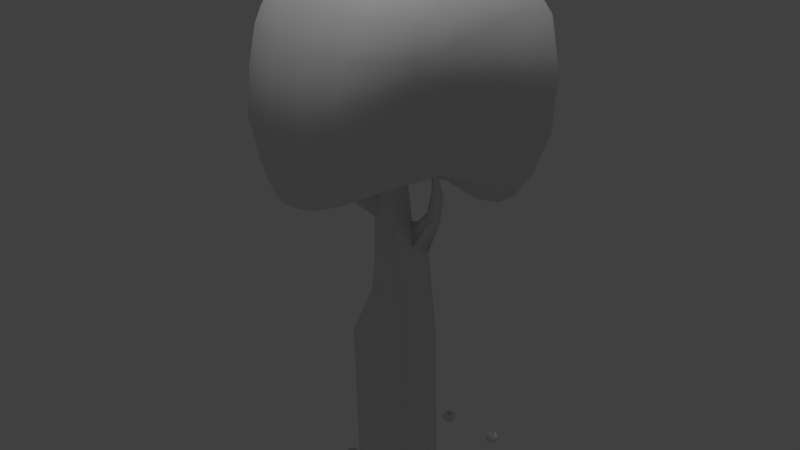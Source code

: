 # Source: AppleTrees.blend  (saved by Blender 2.77.0; exported with 4.5.12 LTS)
import bpy
from mathutils import Matrix  # noqa: F401  (used for matrix-valued properties, if any)

bpy.ops.wm.read_factory_settings(use_empty=True)
scene = bpy.context.scene
scene.name = 'Scene'

# ---- collections
col_collection_1 = bpy.data.collections.new('Collection 1'); scene.collection.children.link(col_collection_1)

# ---- world
world_world = bpy.data.worlds.new('World'); scene.world = world_world
world_world.color = (0.05088, 0.05088, 0.05088)
world_world.use_sun_shadow = False
world_world.sun_shadow_jitter_overblur = 0.0
world_world.cycles.sampling_method = 'NONE'
world_world.cycles.sample_map_resolution = 256

# ---- lights
light_hemi = bpy.data.lights.new('Hemi', 'SUN')
light_hemi.transmission_factor = 0.0
light_hemi.angle = 0.1993
light_hemi.energy = 1.0
light_hemi.shadow_buffer_clip_start = 0.5
light_hemi.shadow_soft_size = 0.1
light_hemi.shadow_cascade_max_distance = 1000.0
light_hemi.cycles.use_multiple_importance_sampling = False

# ---- meshes
me_appletree_004 = bpy.data.meshes.new('AppleTree.004')
me_appletree_004.from_pydata([(-1.043, 0.7785, 3.64), (-0.5615, 0.7716, 3.653), (-0.8215, 0.771, 3.713), (-0.5907, 1.022, 3.448), (-0.832, 0.9977, 3.509), (-0.7815, 0.4705, 3.809), (-0.5125, 0.4678, 3.754), (-0.7776, 0.1527, 3.831), (-1.033, 0.1476, 3.72), (-0.7936, -0.3991, 3.663), (-0.511, -0.1018, 3.763), (-0.7799, -0.1074, 3.786), (-0.1556, -0.6694, 3.42), (-0.5383, -0.3996, 3.662), (-0.504, 0.1548, 3.788), (-0.1218, -0.0968, 3.674), (-0.1358, -0.3956, 3.616), (0.2342, -0.09505, 3.673), (0.6321, -0.4263, 3.698), (0.2251, 0.1707, 3.676), (0.1987, -0.6653, 3.399), (0.2321, -0.3994, 3.597), (0.8991, -0.4301, 3.627), (0.7847, -0.6379, 3.467), (0.6537, -0.0996, 3.839), (0.1463, 1.029, 3.314), (-0.1816, 0.7687, 3.528), (-0.1418, 0.4661, 3.622), (0.5343, 1.048, 3.408), (0.1731, 0.7851, 3.508), (0.2032, 0.4893, 3.624), (-0.1249, 0.1569, 3.669), (0.6519, 0.2068, 3.872), (0.6227, 0.5581, 3.807), (0.9509, 0.5841, 3.747), (0.5794, 0.8471, 3.636), (-0.9839, 0.6205, 1.544), (-1.057, 0.7909, 1.663), (-0.7461, 0.6424, 1.536), (-0.924, 0.8315, 1.655), (-0.999, 0.3582, 1.441), (-0.2889, 0.9471, 1.524), (-0.3346, 0.6869, 1.491), (-0.3611, -0.157, 1.545), (-0.99, 0.07036, 1.346), (0.06002, 0.6976, 1.449), (0.09183, 0.9495, 1.455), (0.501, 0.6836, 1.356), (-0.3832, 0.3788, 1.595), (0.725, 0.8363, 1.373), (0.7815, 0.664, 1.406), (0.3634, -0.1232, 1.834), (0.645, -0.1053, 1.926), (0.3635, -0.374, 1.803), (0.3474, -0.5987, 1.838), (-0.2916, -0.4274, 1.434), (0.03196, -0.4067, 1.617), (0.05725, -0.6529, 1.665), (-0.9454, -0.1637, 1.277), (-0.7583, 0.06577, 1.419), (-0.7167, -0.1672, 1.344), (-0.8696, -0.4279, 1.244), (-0.2476, -0.6798, 1.515), (-0.5887, -0.6808, 1.415), (-0.644, -0.4349, 1.276), (-0.9903, 0.9635, 3.512), (-0.6822, 1.37, 2.746), (-0.9168, 1.177, 3.181), (-0.6519, 1.243, 3.123), (-0.2386, 1.43, 2.688), (-0.9778, 1.238, 2.313), (-0.9589, 1.261, 2.779), (-0.2063, 1.029, 3.344), (0.1557, 1.252, 3.007), (0.5857, 1.207, 3.072), (-0.2279, 1.27, 3.038), (0.8783, 1.103, 3.131), (0.9542, 1.111, 2.694), (0.624, 1.279, 2.659), (0.1668, 1.411, 2.177), (-0.2446, 1.445, 2.226), (0.1613, 1.396, 2.654), (0.6385, 1.264, 2.118), (0.5847, 1.151, 1.693), (0.537, 1.037, 1.456), (0.7979, 0.8977, 1.477), (0.12, 1.132, 1.561), (0.5022, 0.9007, 1.346), (-0.2625, 1.142, 1.631), (-0.2492, 1.305, 1.845), (0.1437, 1.281, 1.783), (-0.6983, 1.363, 2.292), (-0.6795, 1.222, 1.938), (-0.6953, 0.884, 1.628), (-1.141, 0.9642, 1.951), (-0.9395, 1.111, 1.962), (-0.9192, 0.9788, 1.771), (-0.6762, 1.066, 1.743), (-1.094, 0.8673, 1.759), (1.096, 0.9159, 3.264), (0.7653, 1.021, 3.415), (0.8699, 0.8672, 3.578), (1.365, 0.5578, 2.895), (1.22, 0.8854, 2.773), (1.23, 0.602, 3.415), (1.267, 0.2213, 3.473), (1.297, 0.1682, 2.447), (1.315, 0.5032, 2.345), (0.9678, 1.071, 2.132), (0.9865, 0.2221, 3.81), (0.9688, -0.09818, 3.772), (1.285, -0.1087, 2.971), (1.217, -0.116, 3.444), (1.075, -0.4714, 3.325), (1.086, -0.446, 2.923), (1.376, 0.1976, 2.957), (1.195, -0.107, 2.509), (1.001, -0.4186, 2.512), (1.106, 0.1475, 2.105), (0.8597, -0.3747, 2.2), (1.017, -0.0986, 2.188), (0.5827, -0.5746, 2.013), (0.7324, -0.3502, 2.035), (0.5199, -0.5333, 1.936), (0.8437, -0.09949, 2.025), (0.5906, -0.3423, 1.927), (0.6954, 0.1181, 1.838), (0.9152, 0.1306, 1.934), (1.135, 0.4545, 1.973), (0.8802, 0.9757, 1.709), (1.217, 0.8266, 2.184), (1.085, 0.748, 1.759), (0.9505, 0.4222, 1.783), (0.9477, 0.6931, 1.528), (0.5888, -0.8183, 3.149), (0.5709, -0.674, 3.472), (0.1901, -0.8511, 3.087), (0.8343, -0.7041, 2.847), (0.8586, -0.7124, 3.198), (-0.182, -0.8693, 3.102), (-0.2142, -0.9727, 2.742), (0.5496, -0.8521, 2.797), (0.1523, -0.9359, 2.744), (-0.6185, -0.9555, 2.739), (-0.5452, -0.6671, 3.444), (-0.7755, -0.6469, 3.451), (-0.8354, -0.8074, 3.127), (-1.015, -0.7053, 3.149), (-1.076, -0.7484, 2.752), (-0.8703, -0.8824, 2.74), (-0.5896, -0.8577, 3.115), (-0.6315, -0.9914, 2.269), (-1.041, -0.7207, 1.839), (-0.8433, -0.8449, 1.857), (-0.6029, -0.9099, 1.868), (-0.8892, -0.9158, 2.263), (-0.9806, -0.6702, 1.569), (-0.9333, -0.6215, 1.411), (-0.8002, -0.6576, 1.394), (-0.8078, -0.7675, 1.587), (-0.5837, -0.815, 1.604), (-0.2306, -0.8225, 1.662), (-0.2276, -0.9229, 1.9), (0.4996, -0.8494, 2.403), (0.7657, -0.682, 2.467), (0.4311, -0.776, 2.086), (0.6637, -0.6208, 2.167), (0.1025, -0.8812, 1.973), (0.1285, -0.9616, 2.324), (-0.2286, -1.007, 2.287), (0.08138, -0.7875, 1.774), (0.3799, -0.7033, 1.92), (-0.9176, -0.6156, 3.43), (-0.9908, -0.4074, 3.564), (-1.019, -0.1183, 3.672), (-1.181, -0.4618, 3.237), (-1.293, -0.4834, 2.785), (-1.308, 0.1406, 3.36), (-1.271, -0.1457, 3.319), (-1.437, -0.1542, 2.822), (-1.543, 0.1231, 2.246), (-1.491, -0.1684, 2.238), (-1.334, -0.5039, 2.236), (-1.104, -0.7759, 2.256), (-1.035, 0.4739, 3.709), (-1.305, 0.4907, 3.355), (-1.263, 0.8339, 3.31), (-1.112, 1.062, 3.225), (-1.178, 1.1, 2.803), (-1.199, 1.069, 2.313), (-1.381, 0.8458, 2.834), (-1.473, 0.4896, 2.844), (-1.49, 0.1359, 2.842), (-1.424, 0.4362, 1.84), (-1.52, 0.4722, 2.264), (-1.412, 0.8162, 2.293), (-1.315, 0.4023, 1.597), (-1.332, 0.7389, 1.898), (-1.249, 0.6712, 1.685), (-1.144, 0.6244, 1.575), (-1.176, 0.374, 1.468), (-1.442, 0.1129, 1.799), (-1.174, 0.08313, 1.38), (-1.25, -0.4668, 1.786), (-1.392, -0.1572, 1.784), (-1.324, 0.09867, 1.53), (-1.275, -0.1543, 1.498), (-1.128, -0.157, 1.329), (-1.036, -0.4221, 1.311), (-1.154, -0.4388, 1.492), (-0.02168, -0.1416, 1.711), (-0.01048, 0.393, 1.649), (-0.7667, 0.3575, 1.494), (0.4277, 0.4023, 1.626), (0.7359, 0.404, 1.68), (0.4816, -0.03165, -0.002706), (-0.2654, 0.2963, -0.002707), (0.2024, 0.06505, 0.9575), (-0.1272, 0.2494, 1.42), (-0.2209, 0.3191, 0.6789), (-0.2364, 0.3213, 0.3817), (-0.1736, -0.01301, 1.52), (-0.3485, -0.06342, 1.538), (-0.07613, -0.08698, 1.317), (-0.4198, 0.06474, 1.471), (-0.4973, -0.09806, 1.35), (-0.4151, -0.1556, 1.389), (-0.5173, 0.009752, 1.572), (-0.02298, 0.3606, 0.7366), (0.246, 0.3084, 0.5167), (0.1277, 0.1283, 1.205), (0.4452, 0.01573, 1.335), (0.2227, 0.2947, 0.8283), (0.4129, 0.201, 1.327), (0.529, -0.06235, 1.722), (0.4671, 0.1492, 1.274), (0.5687, -0.008833, 1.749), (-0.0121, -0.148, 0.514), (0.1134, -0.07633, 0.9449), (-0.2325, 0.001543, 0.7298), (0.3773, -0.3035, -0.002706), (0.2002, -0.1137, 0.5801), (0.2973, 0.06866, 0.5672), (-0.01737, 0.3623, -0.002707), (-0.0332, 0.3812, 0.4316), (-0.2748, -0.2836, -0.002706), (-0.2782, 0.1654, 0.367), (-0.2027, -0.07076, 0.4189), (-0.05903, -0.08568, 0.8267), (-0.07428, 0.1276, 1.92), (0.03675, 0.1447, 1.927), (0.000351, 0.2497, 1.463), (0.2035, 0.1301, 1.215), (0.3691, 0.07558, 1.387), (0.1908, 0.3183, 1.137), (0.5559, -0.06948, 2.055), (0.66, -0.05108, 1.676), (0.5105, -0.0508, 2.081), (0.5988, -0.1059, 1.666), (-0.4363, -0.1221, 1.596), (-0.5676, -0.03037, 1.739), (-0.512, -0.2361, 1.538), (-0.5081, -0.1198, 1.745), (-0.5641, -0.1942, 1.718), (-0.6136, -0.1173, 1.728), (-0.5958, -0.1131, 1.534), (-0.01276, 0.3401, 1.002), (-0.2954, 0.1961, 0.6839), (-0.2053, 0.317, 1.015), (-0.2262, 0.005816, 1.189), (-0.2315, 0.1864, 1.373), (-0.2707, 0.1923, 1.075), (-0.1252, 0.0246, 1.904), (-0.07946, -0.04791, 1.888), (0.09504, -0.002103, 1.915), (0.008319, -0.04256, 1.9), (0.09336, -0.05183, 1.267), (0.08986, 0.1194, 1.487), (0.0607, -0.4104, -0.002706), (0.3592, 0.253, -0.002707), (-0.3417, 0.001203, -1.627), (-0.3861, 0.001523, -0.002707), (-0.221, 0.296, -1.627), (0.4217, -0.3038, -1.627), (0.1051, -0.4107, -1.627), (0.4036, 0.2526, -1.627), (0.5259, -0.03197, -1.627), (0.027, 0.362, -1.627), (-0.2304, -0.2839, -1.627)], [], [(31, 19, 30, 27), (86, 84, 87, 46), (28, 25, 29, 35), (215, 240, 283, 286), (274, 275, 223, 276), (151, 155, 153, 154), (225, 224, 270, 269), (78, 81, 73, 74), (92, 91, 80, 89), (190, 186, 187, 188), (4, 2, 1, 3), (111, 114, 117, 116), (79, 81, 78, 82), (252, 217, 231, 253), (194, 180, 192, 191), (64, 60, 43, 55), (124, 120, 119, 122), (88, 97, 92, 89), (224, 222, 221, 270), (260, 262, 259, 227), (209, 208, 157, 156), (2, 0, 184, 5), (103, 77, 76, 99), (137, 138, 134, 141), (61, 58, 60, 64), (241, 240, 215, 242), (189, 70, 95, 94), (258, 234, 253, 231), (35, 101, 100, 28), (40, 44, 202, 200), (248, 238, 276, 223), (182, 203, 152, 183), (49, 50, 47, 87), (110, 112, 105, 109), (103, 99, 104, 102), (104, 99, 101, 34), (265, 227, 224, 225), (188, 187, 67, 71), (236, 256, 235, 233), (12, 16, 13, 144), (7, 11, 10, 14), (191, 190, 195, 194), (248, 239, 247, 237), (152, 156, 159, 153), (42, 48, 212), (212, 38, 42), (212, 43, 60), (60, 59, 212), (56, 53, 54, 57), (259, 261, 226, 222), (256, 258, 231, 235), (191, 185, 186, 190), (264, 260, 227, 265), (110, 22, 113, 112), (94, 95, 96, 98), (274, 277, 251, 250), (226, 225, 269, 223), (218, 251, 266, 268), (126, 52, 51), (205, 196, 200, 202), (47, 45, 46, 87), (178, 175, 173, 174), (31, 14, 10, 15), (212, 59, 44, 40), (211, 48, 42, 45), (16, 12, 20, 21), (172, 147, 146, 145), (213, 214, 126, 51), (165, 171, 121, 166), (209, 203, 204, 206), (8, 7, 5, 184), (72, 25, 73, 75), (133, 132, 214, 50), (31, 27, 6, 14), (70, 71, 66, 91), (239, 267, 246, 247), (142, 136, 139, 140), (243, 279, 285, 287), (203, 209, 156, 152), (241, 237, 278, 240), (86, 46, 41, 88), (196, 193, 197, 198), (206, 205, 202, 207), (56, 57, 62, 55), (26, 27, 30, 29), (222, 226, 223, 221), (216, 243, 287, 282), (108, 130, 131, 129), (159, 158, 63, 160), (229, 279, 243, 244), (192, 177, 185, 191), (34, 109, 105, 104), (115, 105, 112, 111), (212, 40, 36, 38), (201, 193, 196, 205), (66, 68, 75, 69), (169, 162, 167, 168), (103, 102, 107, 130), (235, 231, 217, 232), (220, 244, 243, 216), (90, 79, 82, 83), (108, 129, 83, 82), (237, 247, 245, 278), (246, 220, 216, 281), (233, 235, 232, 254), (189, 188, 71, 70), (0, 2, 4, 65), (26, 29, 25, 72), (53, 56, 210, 51), (211, 213, 51, 210), (262, 263, 261, 259), (32, 24, 110, 109), (114, 113, 138, 137), (174, 8, 177, 178), (153, 159, 160, 154), (116, 106, 115, 111), (208, 207, 58, 61), (277, 230, 266, 251), (263, 264, 265, 261), (83, 129, 85, 84), (65, 4, 67, 187), (176, 175, 178, 179), (124, 122, 125, 52), (81, 69, 75, 73), (39, 93, 38, 36), (107, 106, 118, 128), (35, 29, 30, 33), (180, 194, 193, 201), (267, 219, 220, 246), (135, 18, 21, 20), (217, 230, 276, 238), (129, 131, 133, 85), (53, 125, 123, 54), (135, 134, 138, 23), (172, 173, 175, 147), (184, 185, 177, 8), (162, 161, 170, 167), (84, 85, 49, 87), (128, 132, 133), (133, 131, 128), (245, 281, 280, 288), (196, 198, 199, 200), (176, 148, 147, 175), (162, 169, 151, 154), (97, 88, 41, 93), (238, 248, 237, 241), (164, 166, 119, 117), (268, 219, 267, 271), (171, 170, 57, 54), (95, 92, 97, 96), (171, 54, 123, 121), (247, 246, 281, 245), (61, 158, 157, 208), (121, 123, 125, 122), (204, 201, 205, 206), (172, 145, 9, 173), (166, 121, 122, 119), (213, 47, 50, 214), (197, 193, 194, 195), (13, 10, 11, 9), (124, 52, 126, 127), (33, 32, 109, 34), (251, 218, 249, 250), (41, 46, 45, 42), (62, 161, 160, 63), (28, 100, 76, 74), (195, 189, 94, 197), (24, 17, 21, 18), (15, 17, 19, 31), (115, 102, 104, 105), (74, 73, 25, 28), (163, 141, 142, 168), (120, 116, 117, 119), (24, 32, 19, 17), (189, 195, 190, 188), (9, 11, 174, 173), (198, 98, 37, 199), (59, 60, 58, 44), (117, 114, 137, 164), (261, 265, 225, 226), (218, 270, 272, 249), (125, 53, 51, 52), (26, 1, 6, 27), (209, 206, 207, 208), (182, 183, 148, 176), (232, 228, 266, 254), (148, 149, 146, 147), (219, 228, 244, 220), (145, 144, 13, 9), (169, 140, 143, 151), (80, 69, 81, 79), (71, 67, 68, 66), (18, 135, 23, 22), (108, 82, 78, 77), (26, 72, 3, 1), (56, 55, 43, 210), (141, 134, 136, 142), (181, 180, 201, 204), (63, 64, 55, 62), (217, 238, 241, 242), (23, 138, 113, 22), (213, 211, 45, 47), (184, 0, 186, 185), (183, 155, 149, 148), (96, 97, 93, 39), (176, 179, 181, 182), (248, 223, 269, 239), (227, 259, 222, 224), (1, 2, 5, 6), (77, 78, 74, 76), (279, 215, 286, 285), (240, 278, 284, 283), (116, 120, 118, 106), (120, 124, 127, 118), (12, 139, 136, 20), (210, 43, 211), (212, 48, 211), (211, 43, 212), (183, 152, 153, 155), (106, 107, 102, 115), (98, 96, 39, 37), (234, 236, 233, 253), (24, 18, 22, 110), (91, 66, 69, 80), (100, 101, 99, 76), (223, 275, 273), (273, 221, 223), (242, 215, 279, 229), (70, 91, 92, 95), (40, 200, 199, 36), (7, 14, 6, 5), (140, 139, 150, 143), (85, 133, 50, 49), (164, 137, 141, 163), (128, 131, 130, 107), (8, 174, 11, 7), (42, 38, 93, 41), (3, 68, 67, 4), (230, 252, 254), (254, 266, 230), (232, 229, 244, 228), (64, 63, 158, 61), (239, 269, 271, 267), (101, 35, 33, 34), (15, 10, 13, 16), (111, 112, 113, 114), (143, 150, 146, 149), (86, 90, 83, 84), (203, 182, 181, 204), (128, 118, 127, 132), (278, 245, 288, 284), (12, 144, 150, 139), (165, 163, 168, 167), (21, 17, 15, 16), (127, 126, 214, 132), (228, 219, 268, 266), (130, 108, 77, 103), (252, 253, 233), (233, 254, 252), (256, 236, 257), (257, 255, 256), (258, 256, 255), (255, 257, 258), (234, 258, 257), (236, 234, 257), (162, 154, 160, 161), (281, 216, 282, 280), (151, 143, 149, 155), (192, 179, 178, 177), (33, 30, 19, 32), (90, 86, 88, 89), (232, 217, 242, 229), (161, 62, 57, 170), (145, 146, 150, 144), (270, 218, 268), (268, 271, 270), (269, 270, 271), (163, 165, 166, 164), (168, 142, 140, 169), (272, 270, 221), (221, 273, 272), (68, 3, 72, 75), (276, 230, 277), (277, 274, 276), (217, 252, 230), (171, 165, 167, 170), (180, 181, 179, 192), (135, 20, 136, 134), (37, 39, 36, 199), (65, 187, 186, 0), (197, 94, 98, 198), (79, 90, 89, 80), (44, 58, 207, 202), (159, 156, 157, 158)])
me_appletree_004.polygons.foreach_set('use_smooth', [True] * 294)
_uv = me_appletree_004.uv_layers.new(name='UVLayer0')
_uv.uv.foreach_set('vector', [0.2164, 0.961, 0.161, 0.9563, 0.1701, 0.9101, 0.2172, 0.9145, 0.1929, 0.6714, 0.1671, 0.6675, 0.162, 0.6556, 0.1928, 0.6543, 0.144, 0.8331, 0.1851, 0.8345, 0.1785, 0.8695, 0.1273, 0.8637, 0.7896, 0.02101, 0.7569, 0.0183, 0.7569, 0.0183, 0.7896, 0.02101, 0.8421, 0.4849, 0.8208, 0.4825, 0.7298, 0.3467, 0.7655, 0.3444, 0.1708, 0.7315, 0.1464, 0.7312, 0.1482, 0.6931, 0.1713, 0.6941, 0.2482, 0.304, 0.2647, 0.3666, 0.2116, 0.3638, 0.179, 0.3005, 0.1501, 0.7603, 0.1905, 0.7626, 0.1878, 0.7964, 0.1473, 0.7975, 0.2616, 0.699, 0.2616, 0.7318, 0.2242, 0.7281, 0.2238, 0.6959, 0.3426, 0.7784, 0.331, 0.8254, 0.3072, 0.8124, 0.3112, 0.7743, 0.289, 0.8454, 0.2937, 0.8701, 0.2664, 0.8748, 0.2626, 0.8415, 0.3976, 0.8064, 0.3533, 0.7962, 0.352, 0.749, 0.3965, 0.7478, 0.1919, 0.724, 0.1905, 0.7626, 0.1501, 0.7603, 0.1546, 0.7163, 0.7931, 0.3118, 0.7642, 0.2442, 0.837, 0.3329, 0.8218, 0.3545, 0.3851, 0.7127, 0.4335, 0.7389, 0.4358, 0.7923, 0.3842, 0.7842, 0.1571, 0.6191, 0.1426, 0.5843, 0.2061, 0.5783, 0.2002, 0.6204, 0.3651, 0.6732, 0.3823, 0.7012, 0.3423, 0.7095, 0.3355, 0.6831, 0.2243, 0.6736, 0.2673, 0.6751, 0.2616, 0.699, 0.2238, 0.6959, 0.2647, 0.3666, 0.2585, 0.4049, 0.2275, 0.3992, 0.2116, 0.3638, 0.3137, 0.4048, 0.2977, 0.4288, 0.2759, 0.4127, 0.2944, 0.3867, 0.1034, 0.6462, 0.1185, 0.6273, 0.137, 0.6483, 0.1291, 0.6596, 0.2937, 0.8701, 0.3118, 0.8578, 0.3301, 0.8863, 0.3018, 0.9039, 0.08313, 0.761, 0.1174, 0.759, 0.1184, 0.7994, 0.09082, 0.8105, 0.3168, 0.7859, 0.3163, 0.8198, 0.2881, 0.8106, 0.2861, 0.7761, 0.1345, 0.6236, 0.1133, 0.6017, 0.1426, 0.5843, 0.1571, 0.6191, 0.731, 0.1423, 0.7569, 0.0183, 0.7896, 0.02101, 0.7623, 0.1403, 0.3131, 0.7292, 0.2879, 0.7316, 0.287, 0.6979, 0.3103, 0.6928, 0.8934, 0.3849, 0.8678, 0.3998, 0.8218, 0.3545, 0.837, 0.3329, 0.1273, 0.8637, 0.1044, 0.8459, 0.1217, 0.8289, 0.144, 0.8331, 0.308, 0.6259, 0.312, 0.5994, 0.3706, 0.6279, 0.3383, 0.6306, 0.6964, 0.2262, 0.7338, 0.2327, 0.7655, 0.3444, 0.7298, 0.3467, 0.08656, 0.727, 0.09429, 0.679, 0.1263, 0.6898, 0.1225, 0.7302, 0.1462, 0.6561, 0.137, 0.6483, 0.1577, 0.6415, 0.162, 0.6556, 0.3525, 0.8977, 0.3799, 0.8606, 0.4033, 0.8717, 0.3566, 0.9229, 0.08313, 0.761, 0.09082, 0.8105, 0.05556, 0.8299, 0.04327, 0.7696, 0.05556, 0.8299, 0.09082, 0.8105, 0.1044, 0.8459, 0.08043, 0.873, 0.3195, 0.3518, 0.2944, 0.3867, 0.2647, 0.3666, 0.2482, 0.304, 0.3112, 0.7743, 0.3072, 0.8124, 0.2881, 0.8106, 0.2861, 0.7761, 0.04819, 0.4527, 0.03152, 0.4429, 0.04263, 0.3993, 0.05752, 0.4067, 0.2151, 0.8499, 0.2161, 0.8876, 0.1699, 0.8853, 0.1745, 0.8486, 0.1226, 0.9475, 0.1337, 0.9138, 0.1659, 0.9222, 0.161, 0.9563, 0.3842, 0.7842, 0.3426, 0.7784, 0.3452, 0.7233, 0.3851, 0.7127, 0.6964, 0.2262, 0.6661, 0.2208, 0.6691, 0.1302, 0.7048, 0.14, 0.1263, 0.6898, 0.1291, 0.6596, 0.1495, 0.6669, 0.1482, 0.6931, 0.2322, 0.6289, 0.2381, 0.5966, 0.2601, 0.6158, 0.2601, 0.6158, 0.2777, 0.6288, 0.2322, 0.6289, 0.2601, 0.6158, 0.1426, 0.5843, 0.2061, 0.5783, 0.2061, 0.5783, 0.2605, 0.5938, 0.2601, 0.6158, 0.2447, 0.6303, 0.2901, 0.6537, 0.2673, 0.6751, 0.2375, 0.6594, 0.6946, 0.4378, 0.6689, 0.4415, 0.6766, 0.4052, 0.6976, 0.415, 0.9084, 0.3563, 0.8934, 0.3849, 0.837, 0.3329, 0.8513, 0.3056, 0.3842, 0.7842, 0.3619, 0.8455, 0.331, 0.8254, 0.3426, 0.7784, 0.3394, 0.3827, 0.3137, 0.4048, 0.2944, 0.3867, 0.3195, 0.3518, 0.3525, 0.8977, 0.3288, 0.8668, 0.3454, 0.8366, 0.3799, 0.8606, 0.3103, 0.6928, 0.287, 0.6979, 0.2911, 0.6784, 0.3126, 0.6696, 0.1584, 0.4869, 0.1289, 0.4331, 0.1533, 0.4056, 0.1787, 0.4742, 0.6766, 0.4052, 0.6472, 0.4039, 0.6838, 0.3303, 0.7298, 0.3467, 0.1829, 0.3856, 0.1533, 0.4056, 0.115, 0.3391, 0.1382, 0.3258, 0.3706, 0.6279, 0.3437, 0.6508, 0.312, 0.5994, 0.3955, 0.652, 0.3546, 0.6311, 0.3383, 0.6306, 0.3706, 0.6279, 0.1577, 0.6415, 0.1927, 0.6316, 0.1928, 0.6543, 0.162, 0.6556, 0.07317, 0.8553, 0.1045, 0.8322, 0.1273, 0.8637, 0.1097, 0.8959, 0.2164, 0.961, 0.161, 0.9563, 0.1659, 0.9222, 0.2172, 0.9259, 0.2601, 0.6158, 0.2605, 0.5938, 0.312, 0.5994, 0.308, 0.6259, 0.1921, 0.6032, 0.2381, 0.5966, 0.2322, 0.6289, 0.1927, 0.6316, 0.2161, 0.8876, 0.2151, 0.8499, 0.2531, 0.8474, 0.2593, 0.8848, 0.1377, 0.8452, 0.1304, 0.8165, 0.1498, 0.8125, 0.1518, 0.8473, 0.1473, 0.6071, 0.1185, 0.6273, 0.06428, 0.5962, 0.08764, 0.5782, 0.275, 0.7077, 0.2716, 0.6882, 0.2995, 0.6932, 0.3058, 0.7123, 0.1034, 0.6462, 0.09429, 0.679, 0.0561, 0.6682, 0.07451, 0.6345, 0.3566, 0.9229, 0.3185, 0.944, 0.3018, 0.9039, 0.3301, 0.8863, 0.2223, 0.8382, 0.1851, 0.8345, 0.1878, 0.7964, 0.2236, 0.7995, 0.1291, 0.6596, 0.1034, 0.6462, 0.1185, 0.6273, 0.137, 0.6483, 0.2164, 0.961, 0.2172, 0.9145, 0.269, 0.913, 0.2776, 0.9552, 0.2879, 0.7316, 0.2861, 0.7761, 0.2617, 0.7697, 0.2616, 0.7318, 0.1623, 0.248, 0.141, 0.2546, 0.159, 0.1457, 0.1858, 0.147, 0.2453, 0.7752, 0.25, 0.8101, 0.213, 0.8112, 0.2099, 0.7751, 0.08747, 0.0216, 0.04006, 0.01833, 0.04006, 0.01833, 0.08747, 0.0216, 0.09429, 0.679, 0.1034, 0.6462, 0.1291, 0.6596, 0.1263, 0.6898, 0.731, 0.1423, 0.7048, 0.14, 0.7131, 0.02334, 0.7569, 0.0183, 0.1929, 0.6714, 0.1928, 0.6543, 0.2267, 0.6539, 0.2243, 0.6736, 0.3546, 0.6311, 0.3697, 0.6606, 0.3355, 0.6831, 0.3311, 0.6558, 0.07451, 0.6345, 0.04179, 0.6192, 0.06428, 0.5962, 0.09365, 0.6147, 0.2447, 0.6303, 0.2375, 0.6594, 0.2027, 0.65, 0.2002, 0.6204, 0.2208, 0.8745, 0.2172, 0.9145, 0.1701, 0.9101, 0.1785, 0.8695, 0.6976, 0.415, 0.6766, 0.4052, 0.7298, 0.3467, 0.7389, 0.397, 0.1369, 0.02569, 0.08747, 0.0216, 0.08747, 0.0216, 0.1369, 0.02569, 0.1246, 0.7113, 0.09412, 0.7057, 0.1137, 0.6726, 0.136, 0.6796, 0.1495, 0.6669, 0.1462, 0.6561, 0.1676, 0.6461, 0.1671, 0.6675, 0.04931, 0.1917, 0.04006, 0.01833, 0.08747, 0.0216, 0.09308, 0.1705, 0.4358, 0.7923, 0.4033, 0.8717, 0.3619, 0.8455, 0.3842, 0.7842, 0.08043, 0.873, 0.08731, 0.9273, 0.04297, 0.8786, 0.05556, 0.8299, 0.4358, 0.7923, 0.4033, 0.8717, 0.3799, 0.8606, 0.3976, 0.8064, 0.2601, 0.6158, 0.308, 0.6259, 0.3004, 0.6455, 0.2777, 0.6288, 0.4168, 0.6843, 0.3697, 0.6606, 0.3546, 0.6311, 0.3955, 0.652, 0.2617, 0.7697, 0.2627, 0.8043, 0.2236, 0.7995, 0.2243, 0.7654, 0.2078, 0.7323, 0.2065, 0.6952, 0.239, 0.6999, 0.2419, 0.7348, 0.08313, 0.761, 0.04327, 0.7696, 0.05457, 0.7052, 0.09412, 0.7057, 0.8513, 0.3056, 0.837, 0.3329, 0.7642, 0.2442, 0.7963, 0.2371, 0.1338, 0.1508, 0.09308, 0.1705, 0.08747, 0.0216, 0.1369, 0.02569, 0.193, 0.6922, 0.1919, 0.724, 0.1546, 0.7163, 0.1597, 0.6847, 0.1246, 0.7113, 0.136, 0.6796, 0.1597, 0.6847, 0.1546, 0.7163, 0.7048, 0.14, 0.6691, 0.1302, 0.6647, 0.03028, 0.7131, 0.02334, 0.159, 0.1457, 0.1338, 0.1508, 0.1369, 0.02569, 0.1706, 0.02874, 0.05752, 0.4067, 0.04263, 0.3993, 0.07425, 0.2936, 0.09061, 0.3623, 0.3131, 0.7292, 0.3112, 0.7743, 0.2861, 0.7761, 0.2879, 0.7316, 0.3118, 0.8578, 0.2937, 0.8701, 0.289, 0.8454, 0.3008, 0.8404, 0.2208, 0.8745, 0.1785, 0.8695, 0.1851, 0.8345, 0.2223, 0.8382, 0.2901, 0.6537, 0.2447, 0.6303, 0.2605, 0.5938, 0.312, 0.5994, 0.1921, 0.6032, 0.1473, 0.6071, 0.08764, 0.5782, 0.1194, 0.5572, 0.6972, 0.4767, 0.6737, 0.4783, 0.6689, 0.4415, 0.6946, 0.4378, 0.3185, 0.944, 0.3191, 0.9148, 0.3525, 0.8977, 0.3566, 0.9229, 0.3533, 0.7962, 0.3454, 0.8366, 0.3163, 0.8198, 0.3168, 0.7859, 0.1097, 0.8959, 0.08731, 0.9273, 0.04297, 0.8786, 0.07317, 0.8553, 0.1482, 0.6931, 0.1495, 0.6669, 0.1671, 0.6675, 0.1713, 0.6941, 0.3965, 0.7478, 0.4335, 0.7389, 0.4358, 0.7923, 0.3976, 0.8064, 0.1185, 0.6273, 0.09365, 0.6147, 0.1133, 0.6017, 0.1345, 0.6236, 0.1289, 0.4331, 0.1086, 0.3987, 0.115, 0.3391, 0.1533, 0.4056, 0.6737, 0.4783, 0.6527, 0.4784, 0.6473, 0.4417, 0.6689, 0.4415, 0.1597, 0.6847, 0.136, 0.6796, 0.1462, 0.6561, 0.1671, 0.6675, 0.3008, 0.8404, 0.289, 0.8454, 0.2881, 0.8106, 0.3072, 0.8124, 0.08895, 0.7853, 0.1045, 0.8322, 0.07317, 0.8553, 0.04909, 0.7964, 0.3651, 0.6732, 0.3355, 0.6831, 0.3126, 0.6696, 0.3437, 0.6508, 0.1905, 0.7626, 0.2243, 0.7654, 0.2236, 0.7995, 0.1878, 0.7964, 0.2901, 0.6537, 0.2676, 0.6558, 0.2777, 0.6288, 0.3004, 0.6455, 0.05457, 0.7052, 0.003218, 0.7241, 0.01942, 0.6587, 0.07846, 0.6624, 0.1273, 0.8637, 0.1785, 0.8695, 0.1701, 0.9101, 0.1097, 0.8959, 0.4335, 0.7389, 0.3851, 0.7127, 0.3697, 0.6606, 0.4168, 0.6843, 0.141, 0.2546, 0.1178, 0.267, 0.1338, 0.1508, 0.159, 0.1457, 0.289, 0.8454, 0.3045, 0.8783, 0.2593, 0.8848, 0.2531, 0.8474, 0.7642, 0.2442, 0.7834, 0.3214, 0.7655, 0.3444, 0.7338, 0.2327, 0.136, 0.6796, 0.1137, 0.6726, 0.1291, 0.6596, 0.1462, 0.6561, 0.2901, 0.6537, 0.3126, 0.6696, 0.2911, 0.6784, 0.2673, 0.6751, 0.289, 0.8454, 0.2881, 0.8106, 0.3163, 0.8198, 0.3119, 0.8462, 0.1377, 0.8452, 0.1273, 0.8637, 0.1045, 0.8322, 0.1304, 0.8165, 0.3301, 0.8863, 0.3619, 0.8455, 0.4033, 0.8717, 0.3566, 0.9229, 0.2065, 0.6952, 0.2049, 0.6705, 0.2371, 0.678, 0.239, 0.6999, 0.1671, 0.6675, 0.1462, 0.6561, 0.1462, 0.6561, 0.162, 0.6556, 0.07846, 0.6624, 0.1034, 0.6462, 0.1291, 0.6596, 0.1291, 0.6596, 0.1137, 0.6726, 0.07846, 0.6624, 0.2049, 0.02525, 0.1706, 0.02874, 0.1706, 0.02874, 0.2049, 0.02525, 0.3546, 0.6311, 0.3311, 0.6558, 0.3222, 0.6407, 0.3383, 0.6306, 0.08895, 0.7853, 0.124, 0.778, 0.1304, 0.8165, 0.1045, 0.8322, 0.2065, 0.6952, 0.2078, 0.7323, 0.1708, 0.7315, 0.1713, 0.6941, 0.2673, 0.6751, 0.2243, 0.6736, 0.2267, 0.6539, 0.2676, 0.6558, 0.7338, 0.2327, 0.6964, 0.2262, 0.7048, 0.14, 0.731, 0.1423, 0.3127, 0.7464, 0.3058, 0.7123, 0.3423, 0.7095, 0.352, 0.749, 0.1382, 0.3258, 0.1178, 0.267, 0.141, 0.2546, 0.1574, 0.313, 0.2716, 0.6882, 0.2371, 0.678, 0.2375, 0.6594, 0.2673, 0.6751, 0.287, 0.6979, 0.2616, 0.699, 0.2673, 0.6751, 0.2911, 0.6784, 0.2716, 0.6882, 0.2673, 0.6751, 0.2911, 0.6784, 0.2995, 0.6932, 0.1858, 0.147, 0.159, 0.1457, 0.1706, 0.02874, 0.2049, 0.02525, 0.1345, 0.6236, 0.1462, 0.6561, 0.137, 0.6483, 0.1185, 0.6273, 0.2995, 0.6932, 0.2911, 0.6784, 0.3126, 0.6696, 0.3355, 0.6831, 0.0561, 0.6682, 0.01942, 0.6587, 0.04179, 0.6192, 0.07451, 0.6345, 0.1377, 0.8452, 0.1518, 0.8473, 0.1427, 0.879, 0.1273, 0.8637, 0.3058, 0.7123, 0.2995, 0.6932, 0.3355, 0.6831, 0.3423, 0.7095, 0.1473, 0.6071, 0.1577, 0.6415, 0.137, 0.6483, 0.1185, 0.6273, 0.3355, 0.6831, 0.3697, 0.6606, 0.3851, 0.7127, 0.3452, 0.7233, 0.1699, 0.8853, 0.1659, 0.9222, 0.1337, 0.9138, 0.1427, 0.879, 0.3651, 0.6732, 0.3437, 0.6508, 0.3706, 0.6279, 0.3955, 0.652, 0.1097, 0.8959, 0.1226, 0.9475, 0.08731, 0.9273, 0.08043, 0.873, 0.1533, 0.4056, 0.1829, 0.3856, 0.205, 0.4655, 0.1787, 0.4742, 0.2267, 0.6539, 0.1928, 0.6543, 0.1927, 0.6316, 0.2322, 0.6289, 0.2027, 0.65, 0.2049, 0.6705, 0.1671, 0.6675, 0.1676, 0.6461, 0.144, 0.8331, 0.1217, 0.8289, 0.1184, 0.7994, 0.1473, 0.7975, 0.3452, 0.7233, 0.3131, 0.7292, 0.3103, 0.6928, 0.3355, 0.6831, 0.3191, 0.9148, 0.2642, 0.9232, 0.2593, 0.8848, 0.3045, 0.8783, 0.2172, 0.9259, 0.2642, 0.9232, 0.2776, 0.9552, 0.2164, 0.961, 0.01099, 0.8078, 0.04327, 0.7696, 0.05556, 0.8299, 0.04297, 0.8786, 0.1473, 0.7975, 0.1878, 0.7964, 0.1851, 0.8345, 0.144, 0.8331, 0.2802, 0.7412, 0.2861, 0.7761, 0.2453, 0.7752, 0.2419, 0.7348, 0.3823, 0.7012, 0.3965, 0.7478, 0.352, 0.749, 0.3423, 0.7095, 0.3191, 0.9148, 0.3185, 0.944, 0.2776, 0.9552, 0.2642, 0.9232, 0.3131, 0.7292, 0.3452, 0.7233, 0.3426, 0.7784, 0.3112, 0.7743, 0.1427, 0.879, 0.1337, 0.9138, 0.1097, 0.8959, 0.1273, 0.8637, 0.3311, 0.6558, 0.3126, 0.6696, 0.3069, 0.6575, 0.3222, 0.6407, 0.1194, 0.5572, 0.1426, 0.5843, 0.1133, 0.6017, 0.08764, 0.5782, 0.352, 0.749, 0.3533, 0.7962, 0.3168, 0.7859, 0.3127, 0.7464, 0.6689, 0.4415, 0.6473, 0.4417, 0.6472, 0.4039, 0.6766, 0.4052, 0.1829, 0.3856, 0.2116, 0.3638, 0.2253, 0.4524, 0.205, 0.4655, 0.3126, 0.6696, 0.2901, 0.6537, 0.312, 0.5994, 0.3437, 0.6508, 0.2208, 0.8745, 0.2664, 0.8748, 0.269, 0.913, 0.2172, 0.9145, 0.1034, 0.6462, 0.07451, 0.6345, 0.09365, 0.6147, 0.1185, 0.6273, 0.08656, 0.727, 0.1225, 0.7302, 0.124, 0.778, 0.08895, 0.7853, 0.07425, 0.2936, 0.095, 0.2788, 0.115, 0.3391, 0.09061, 0.3623, 0.124, 0.778, 0.1475, 0.7755, 0.1498, 0.8125, 0.1304, 0.8165, 0.1178, 0.267, 0.095, 0.2788, 0.09308, 0.1705, 0.1338, 0.1508, 0.1518, 0.8473, 0.1745, 0.8486, 0.1699, 0.8853, 0.1427, 0.879, 0.2078, 0.7323, 0.2099, 0.7751, 0.172, 0.7747, 0.1708, 0.7315, 0.2242, 0.7281, 0.2243, 0.7654, 0.1905, 0.7626, 0.1919, 0.724, 0.2861, 0.7761, 0.2881, 0.8106, 0.2627, 0.8043, 0.2617, 0.7697, 0.3045, 0.8783, 0.289, 0.8454, 0.3119, 0.8462, 0.3288, 0.8668, 0.1246, 0.7113, 0.1546, 0.7163, 0.1501, 0.7603, 0.1174, 0.759, 0.2208, 0.8745, 0.2223, 0.8382, 0.2626, 0.8415, 0.2664, 0.8748, 0.2447, 0.6303, 0.2002, 0.6204, 0.2061, 0.5783, 0.2605, 0.5938, 0.2861, 0.7761, 0.2881, 0.8106, 0.25, 0.8101, 0.2453, 0.7752, 0.04332, 0.7246, 0.003218, 0.7241, 0.01942, 0.6587, 0.0561, 0.6682, 0.1676, 0.6461, 0.1571, 0.6191, 0.2002, 0.6204, 0.2027, 0.65, 0.7642, 0.2442, 0.7338, 0.2327, 0.731, 0.1423, 0.7623, 0.1403, 0.3119, 0.8462, 0.3163, 0.8198, 0.3454, 0.8366, 0.3288, 0.8668, 0.1473, 0.6071, 0.1921, 0.6032, 0.1927, 0.6316, 0.1577, 0.6415, 0.3301, 0.8863, 0.3118, 0.8578, 0.331, 0.8254, 0.3619, 0.8455, 0.1225, 0.7302, 0.1464, 0.7312, 0.1475, 0.7755, 0.124, 0.778, 0.2911, 0.6784, 0.2673, 0.6751, 0.2676, 0.6558, 0.2901, 0.6537, 0.08895, 0.7853, 0.04909, 0.7964, 0.04332, 0.7246, 0.08656, 0.727, 0.6964, 0.2262, 0.7298, 0.3467, 0.6838, 0.3303, 0.6661, 0.2208, 0.2944, 0.3867, 0.2759, 0.4127, 0.2585, 0.4049, 0.2647, 0.3666, 0.2664, 0.8748, 0.2937, 0.8701, 0.3018, 0.9039, 0.269, 0.913, 0.1174, 0.759, 0.1501, 0.7603, 0.1473, 0.7975, 0.1184, 0.7994, 0.8311, 0.02716, 0.7896, 0.02101, 0.7896, 0.02101, 0.8311, 0.02716, 0.7569, 0.0183, 0.7131, 0.02334, 0.7131, 0.02334, 0.7569, 0.0183, 0.3965, 0.7478, 0.3823, 0.7012, 0.4168, 0.6843, 0.4335, 0.7389, 0.3823, 0.7012, 0.3651, 0.6732, 0.3955, 0.652, 0.4168, 0.6843, 0.2151, 0.8499, 0.213, 0.8112, 0.25, 0.8101, 0.2531, 0.8474, 0.1194, 0.5572, 0.1426, 0.5843, 0.1921, 0.6032, 0.2601, 0.6158, 0.2381, 0.5966, 0.1921, 0.6032, 0.1921, 0.6032, 0.1426, 0.5843, 0.2601, 0.6158, 0.1225, 0.7302, 0.1263, 0.6898, 0.1482, 0.6931, 0.1464, 0.7312, 0.003218, 0.7241, 0.05457, 0.7052, 0.04327, 0.7696, 0.01099, 0.8078, 0.3126, 0.6696, 0.2911, 0.6784, 0.2901, 0.6537, 0.3069, 0.6575, 0.05865, 0.462, 0.04819, 0.4527, 0.05752, 0.4067, 0.07528, 0.4315, 0.3191, 0.9148, 0.3045, 0.8783, 0.3288, 0.8668, 0.3525, 0.8977, 0.2616, 0.7318, 0.2617, 0.7697, 0.2243, 0.7654, 0.2242, 0.7281, 0.1217, 0.8289, 0.1044, 0.8459, 0.09082, 0.8105, 0.1184, 0.7994, 0.7298, 0.3467, 0.8208, 0.4825, 0.801, 0.4811, 0.801, 0.4811, 0.7389, 0.397, 0.7298, 0.3467, 0.7623, 0.1403, 0.7896, 0.02101, 0.8311, 0.02716, 0.8024, 0.1409, 0.2879, 0.7316, 0.2616, 0.7318, 0.2616, 0.699, 0.287, 0.6979, 0.308, 0.6259, 0.3383, 0.6306, 0.3222, 0.6407, 0.3004, 0.6455, 0.3185, 0.944, 0.2776, 0.9552, 0.269, 0.913, 0.3018, 0.9039, 0.2099, 0.7751, 0.213, 0.8112, 0.1736, 0.8114, 0.172, 0.7747, 0.1462, 0.6561, 0.1291, 0.6596, 0.137, 0.6483, 0.1462, 0.6561, 0.3127, 0.7464, 0.3168, 0.7859, 0.2861, 0.7761, 0.2802, 0.7412, 0.07846, 0.6624, 0.1137, 0.6726, 0.09412, 0.7057, 0.05457, 0.7052, 0.08731, 0.9273, 0.1097, 0.8959, 0.1337, 0.9138, 0.1226, 0.9475, 0.2322, 0.6289, 0.2777, 0.6288, 0.2676, 0.6558, 0.2267, 0.6539, 0.2626, 0.8415, 0.2627, 0.8043, 0.2881, 0.8106, 0.289, 0.8454, 0.1086, 0.3987, 0.09037, 0.4068, 0.09061, 0.3623, 0.09061, 0.3623, 0.115, 0.3391, 0.1086, 0.3987, 0.07425, 0.2936, 0.04931, 0.1917, 0.09308, 0.1705, 0.095, 0.2788, 0.1571, 0.6191, 0.1676, 0.6461, 0.1462, 0.6561, 0.1345, 0.6236, 0.1623, 0.248, 0.179, 0.3005, 0.1574, 0.313, 0.141, 0.2546, 0.1044, 0.8459, 0.1273, 0.8637, 0.1097, 0.8959, 0.08043, 0.873, 0.2172, 0.9259, 0.1659, 0.9222, 0.1699, 0.8853, 0.2161, 0.8876, 0.3976, 0.8064, 0.3799, 0.8606, 0.3454, 0.8366, 0.3533, 0.7962, 0.172, 0.7747, 0.1736, 0.8114, 0.1498, 0.8125, 0.1475, 0.7755, 0.1929, 0.6714, 0.193, 0.6922, 0.1597, 0.6847, 0.1671, 0.6675, 0.09429, 0.679, 0.08656, 0.727, 0.04332, 0.7246, 0.0561, 0.6682, 0.07846, 0.6624, 0.01942, 0.6587, 0.04179, 0.6192, 0.1034, 0.6462, 0.7131, 0.02334, 0.6647, 0.03028, 0.6647, 0.03028, 0.7131, 0.02334, 0.2151, 0.8499, 0.1745, 0.8486, 0.1736, 0.8114, 0.213, 0.8112, 0.275, 0.7077, 0.2802, 0.7412, 0.2419, 0.7348, 0.239, 0.6999, 0.2593, 0.8848, 0.2642, 0.9232, 0.2172, 0.9259, 0.2161, 0.8876, 0.04179, 0.6192, 0.06428, 0.5962, 0.1185, 0.6273, 0.1034, 0.6462, 0.095, 0.2788, 0.1178, 0.267, 0.1382, 0.3258, 0.115, 0.3391, 0.09412, 0.7057, 0.1246, 0.7113, 0.1174, 0.759, 0.08313, 0.761, 0.09037, 0.4068, 0.07528, 0.4315, 0.05752, 0.4067, 0.05752, 0.4067, 0.09061, 0.3623, 0.09037, 0.4068, 0.03152, 0.4429, 0.04819, 0.4527, 0.03897, 0.478, 0.03897, 0.478, 0.02538, 0.4683, 0.03152, 0.4429, 0.8934, 0.3849, 0.9084, 0.3563, 0.9538, 0.4343, 0.9538, 0.4343, 0.9393, 0.4458, 0.8934, 0.3849, 0.8678, 0.3998, 0.8934, 0.3849, 0.9393, 0.4458, 0.04819, 0.4527, 0.05865, 0.462, 0.03897, 0.478, 0.2065, 0.6952, 0.1713, 0.6941, 0.1671, 0.6675, 0.2049, 0.6705, 0.1706, 0.02874, 0.1369, 0.02569, 0.1369, 0.02569, 0.1706, 0.02874, 0.1708, 0.7315, 0.172, 0.7747, 0.1475, 0.7755, 0.1464, 0.7312, 0.01099, 0.8078, 0.04909, 0.7964, 0.07317, 0.8553, 0.04297, 0.8786, 0.1097, 0.8959, 0.1701, 0.9101, 0.161, 0.9563, 0.1226, 0.9475, 0.193, 0.6922, 0.1929, 0.6714, 0.2243, 0.6736, 0.2238, 0.6959, 0.7963, 0.2371, 0.7642, 0.2442, 0.7623, 0.1403, 0.8024, 0.1409, 0.2049, 0.6705, 0.2027, 0.65, 0.2375, 0.6594, 0.2371, 0.678, 0.1518, 0.8473, 0.1498, 0.8125, 0.1736, 0.8114, 0.1745, 0.8486, 0.2116, 0.3638, 0.1829, 0.3856, 0.1382, 0.3258, 0.1382, 0.3258, 0.1574, 0.313, 0.2116, 0.3638, 0.179, 0.3005, 0.2116, 0.3638, 0.1574, 0.313, 0.2802, 0.7412, 0.275, 0.7077, 0.3058, 0.7123, 0.3127, 0.7464, 0.2419, 0.7348, 0.2453, 0.7752, 0.2099, 0.7751, 0.2078, 0.7323, 0.2253, 0.4524, 0.2116, 0.3638, 0.2275, 0.3992, 0.7389, 0.397, 0.801, 0.4811, 0.7823, 0.488, 0.2627, 0.8043, 0.2626, 0.8415, 0.2223, 0.8382, 0.2236, 0.7995, 0.7655, 0.3444, 0.7834, 0.3214, 0.821, 0.3753, 0.821, 0.3753, 0.8421, 0.4849, 0.7655, 0.3444, 0.7642, 0.2442, 0.7931, 0.3118, 0.7834, 0.3214, 0.2716, 0.6882, 0.275, 0.7077, 0.239, 0.6999, 0.2371, 0.678, 0.003218, 0.7241, 0.04332, 0.7246, 0.04909, 0.7964, 0.01099, 0.8078, 0.289, 0.8454, 0.2531, 0.8474, 0.25, 0.8101, 0.2881, 0.8106, 0.3069, 0.6575, 0.2901, 0.6537, 0.3004, 0.6455, 0.3222, 0.6407, 0.3008, 0.8404, 0.3072, 0.8124, 0.331, 0.8254, 0.3118, 0.8578, 0.3355, 0.6831, 0.3103, 0.6928, 0.3126, 0.6696, 0.3311, 0.6558, 0.1919, 0.724, 0.193, 0.6922, 0.2238, 0.6959, 0.2242, 0.7281, 0.08764, 0.5782, 0.1133, 0.6017, 0.09365, 0.6147, 0.06428, 0.5962, 0.1495, 0.6669, 0.1291, 0.6596, 0.137, 0.6483, 0.1462, 0.6561])
me_appletree_004.use_remesh_preserve_volume = False
me_appletree_004.use_remesh_preserve_attributes = False
me_appletree_004.use_mirror_vertex_groups = False
me_appletree_004.update()
me_appletree_003 = bpy.data.meshes.new('AppleTree.003')
me_appletree_003.from_pydata([(0.0, 6.836e-09, 0.02467), (0.01137, 0.035, 0.0405), (0.06221, 4.946e-09, 0.02431), (0.0368, 5.687e-09, 0.0405), (0.01922, 0.05917, 0.02431), (-0.02977, 0.02163, 0.0405), (-0.02977, -0.02163, 0.0405), (0.04787, -0.03478, 0.0298), (0.01137, -0.035, 0.0405), (0.07194, 0.02338, -0.006352), (-0.04446, 0.0612, -0.006352), (-0.04817, 0.035, -0.04815), (-0.05033, -0.03657, 0.02431), (-0.04446, -0.0612, -0.006352), (-0.06261, -1.227e-10, -0.04265), (0.01922, -0.05917, 0.02431), (0.04446, -0.0612, -0.006352), (6.676e-10, -0.07565, -0.006352), (0.05065, -0.0368, -0.04265), (0.05065, 0.0368, -0.04265), (0.04446, 0.0612, -0.006352), (0.04787, 0.03478, 0.0298), (-2.033e-09, 0.07565, -0.006352), (-0.01828, 0.05627, 0.0298), (-0.07194, -0.02338, -0.006352), (-0.05917, -1.676e-09, 0.0298), (-0.07194, 0.02338, -0.006352), (-0.05033, 0.03657, 0.02431), (-0.01935, -0.05955, -0.04265), (-0.01828, -0.05627, 0.0298), (0.07194, -0.02338, -0.006352), (-0.009155, 0.02818, -0.07219), (-0.01935, 0.05955, -0.04265), (0.0184, 0.05663, -0.04815), (-0.04817, -0.035, -0.04815), (-0.02963, 2.992e-09, -0.07219), (-0.009155, -0.02818, -0.07219), (0.0184, -0.05663, -0.04815), (0.0, 4.402e-09, -0.05965), (0.05955, 1.535e-08, -0.04815), (0.02397, 0.01741, -0.07219), (0.02397, -0.01741, -0.07219), (0.0003007, 0.001105, 0.07219), (0.02314, 0.001105, 0.06763), (-0.0008387, -0.0008041, 0.07121), (0.02371, -0.0008041, 0.06836), (0.01073, 0.0108, 0.07219), (0.01073, -0.01204, 0.06763), (0.01251, 0.01146, 0.07121), (0.01251, -0.01309, 0.06836)], [], [(0, 3, 1), (3, 2, 21), (3, 21, 1), (1, 21, 4), (0, 1, 5), (1, 4, 23), (1, 23, 5), (5, 23, 27), (0, 5, 6), (5, 27, 25), (5, 25, 6), (6, 25, 12), (0, 6, 8), (6, 12, 29), (6, 29, 8), (8, 29, 15), (0, 8, 3), (8, 15, 7), (8, 7, 3), (3, 7, 2), (2, 30, 9), (30, 18, 39), (30, 39, 9), (9, 39, 19), (4, 20, 22), (20, 19, 33), (20, 33, 22), (22, 33, 32), (27, 10, 26), (10, 32, 11), (10, 11, 26), (26, 11, 14), (12, 24, 13), (24, 14, 34), (24, 34, 13), (13, 34, 28), (15, 17, 16), (17, 28, 37), (17, 37, 16), (16, 37, 18), (19, 20, 9), (20, 4, 21), (20, 21, 9), (9, 21, 2), (32, 10, 22), (10, 27, 23), (10, 23, 22), (22, 23, 4), (14, 24, 26), (24, 12, 25), (24, 25, 26), (26, 25, 27), (28, 17, 13), (17, 15, 29), (17, 29, 13), (13, 29, 12), (18, 30, 16), (30, 2, 7), (30, 7, 16), (16, 7, 15), (38, 31, 40), (31, 32, 33), (31, 33, 40), (40, 33, 19), (38, 35, 31), (35, 14, 11), (35, 11, 31), (31, 11, 32), (38, 36, 35), (36, 28, 34), (36, 34, 35), (35, 34, 14), (38, 41, 36), (41, 18, 37), (41, 37, 36), (36, 37, 28), (38, 40, 41), (40, 19, 39), (40, 39, 41), (41, 39, 18), (42, 43, 0), (44, 0, 45), (46, 47, 0), (48, 0, 49)])
me_appletree_003.polygons.foreach_set('use_smooth', [True] * 84)
_uv = me_appletree_003.uv_layers.new(name='UVLayer0')
_uv.uv.foreach_set('vector', [0.5354, 0.18, 0.5198, 0.1599, 0.5498, 0.1592, 0.5198, 0.1599, 0.5071, 0.1401, 0.5323, 0.1435, 0.5198, 0.1599, 0.5323, 0.1435, 0.5498, 0.1592, 0.5498, 0.1592, 0.5323, 0.1435, 0.5563, 0.1422, 0.5878, 0.1783, 0.5705, 0.1597, 0.5996, 0.1561, 0.5705, 0.1597, 0.5563, 0.1422, 0.5819, 0.1414, 0.5705, 0.1597, 0.5819, 0.1414, 0.5996, 0.1561, 0.5996, 0.1561, 0.5819, 0.1414, 0.6064, 0.1366, 0.4166, 0.1771, 0.3932, 0.1668, 0.4171, 0.1535, 0.3932, 0.1668, 0.3759, 0.1571, 0.3951, 0.1458, 0.3932, 0.1668, 0.3951, 0.1458, 0.4171, 0.1535, 0.4171, 0.1535, 0.3951, 0.1458, 0.415, 0.1374, 0.4444, 0.1733, 0.4272, 0.1548, 0.4556, 0.1517, 0.4272, 0.1548, 0.415, 0.1374, 0.4378, 0.1371, 0.4272, 0.1548, 0.4378, 0.1371, 0.4556, 0.1517, 0.4556, 0.1517, 0.4378, 0.1371, 0.4599, 0.1354, 0.4851, 0.176, 0.4706, 0.1552, 0.5001, 0.156, 0.4706, 0.1552, 0.4599, 0.1354, 0.4837, 0.1393, 0.4706, 0.1552, 0.4837, 0.1393, 0.5001, 0.156, 0.5001, 0.156, 0.4837, 0.1393, 0.5071, 0.1401, 0.5071, 0.1401, 0.4931, 0.1182, 0.5169, 0.1208, 0.4931, 0.1182, 0.479, 0.09371, 0.5026, 0.09401, 0.4931, 0.1182, 0.5026, 0.09401, 0.5169, 0.1208, 0.5169, 0.1208, 0.5026, 0.09401, 0.527, 0.09853, 0.5563, 0.1422, 0.5412, 0.1225, 0.5653, 0.1218, 0.5412, 0.1225, 0.527, 0.09853, 0.5497, 0.09736, 0.5412, 0.1225, 0.5497, 0.09736, 0.5653, 0.1218, 0.5653, 0.1218, 0.5497, 0.09736, 0.5736, 0.09884, 0.6064, 0.1366, 0.5912, 0.119, 0.6183, 0.1127, 0.5912, 0.119, 0.5736, 0.09884, 0.5952, 0.0927, 0.5912, 0.119, 0.5952, 0.0927, 0.6183, 0.1127, 0.6183, 0.1127, 0.5952, 0.0927, 0.6169, 0.08552, 0.415, 0.1374, 0.3963, 0.1219, 0.4216, 0.1168, 0.3963, 0.1219, 0.3784, 0.1035, 0.4025, 0.09566, 0.3963, 0.1219, 0.4025, 0.09566, 0.4216, 0.1168, 0.4216, 0.1168, 0.4025, 0.09566, 0.4288, 0.09313, 0.4599, 0.1354, 0.4453, 0.1148, 0.4694, 0.116, 0.4453, 0.1148, 0.4288, 0.09313, 0.453, 0.09049, 0.4453, 0.1148, 0.453, 0.09049, 0.4694, 0.116, 0.4694, 0.116, 0.453, 0.09049, 0.479, 0.09371, 0.527, 0.09853, 0.5412, 0.1225, 0.5169, 0.1208, 0.5412, 0.1225, 0.5563, 0.1422, 0.5323, 0.1435, 0.5412, 0.1225, 0.5323, 0.1435, 0.5169, 0.1208, 0.5169, 0.1208, 0.5323, 0.1435, 0.5071, 0.1401, 0.5736, 0.09884, 0.5912, 0.119, 0.5653, 0.1218, 0.5912, 0.119, 0.6064, 0.1366, 0.5819, 0.1414, 0.5912, 0.119, 0.5819, 0.1414, 0.5653, 0.1218, 0.5653, 0.1218, 0.5819, 0.1414, 0.5563, 0.1422, 0.3784, 0.1035, 0.3963, 0.1219, 0.3709, 0.1324, 0.3963, 0.1219, 0.415, 0.1374, 0.3951, 0.1458, 0.3963, 0.1219, 0.3951, 0.1458, 0.3709, 0.1324, 0.3709, 0.1324, 0.3951, 0.1458, 0.3759, 0.1571, 0.4288, 0.09313, 0.4453, 0.1148, 0.4216, 0.1168, 0.4453, 0.1148, 0.4599, 0.1354, 0.4378, 0.1371, 0.4453, 0.1148, 0.4378, 0.1371, 0.4216, 0.1168, 0.4216, 0.1168, 0.4378, 0.1371, 0.415, 0.1374, 0.479, 0.09371, 0.4931, 0.1182, 0.4694, 0.116, 0.4931, 0.1182, 0.5071, 0.1401, 0.4837, 0.1393, 0.4931, 0.1182, 0.4837, 0.1393, 0.4694, 0.116, 0.4694, 0.116, 0.4837, 0.1393, 0.4599, 0.1354, 0.5463, 0.05755, 0.5586, 0.07348, 0.5346, 0.07394, 0.5586, 0.07348, 0.5736, 0.09884, 0.5497, 0.09736, 0.5586, 0.07348, 0.5497, 0.09736, 0.5346, 0.07394, 0.5346, 0.07394, 0.5497, 0.09736, 0.527, 0.09853, 0.5797, 0.05505, 0.5962, 0.06674, 0.5743, 0.07361, 0.5962, 0.06674, 0.6169, 0.08552, 0.5952, 0.0927, 0.5962, 0.06674, 0.5952, 0.0927, 0.5743, 0.07361, 0.5743, 0.07361, 0.5952, 0.0927, 0.5736, 0.09884, 0.3927, 0.05613, 0.4078, 0.07007, 0.3839, 0.07469, 0.4078, 0.07007, 0.4288, 0.09313, 0.4025, 0.09566, 0.4078, 0.07007, 0.4025, 0.09566, 0.3839, 0.07469, 0.3839, 0.07469, 0.4025, 0.09566, 0.3784, 0.1035, 0.4486, 0.05085, 0.4615, 0.06694, 0.4362, 0.06763, 0.4615, 0.06694, 0.479, 0.09371, 0.453, 0.09049, 0.4615, 0.06694, 0.453, 0.09049, 0.4362, 0.06763, 0.4362, 0.06763, 0.453, 0.09049, 0.4288, 0.09313, 0.5021, 0.05409, 0.5132, 0.07111, 0.4884, 0.06962, 0.5132, 0.07111, 0.527, 0.09853, 0.5026, 0.09401, 0.5132, 0.07111, 0.5026, 0.09401, 0.4884, 0.06962, 0.4884, 0.06962, 0.5026, 0.09401, 0.479, 0.09371, 0.6194, 0.1814, 0.5983, 0.1781, 0.6192, 0.1394, 0.6194, 0.1814, 0.6192, 0.1394, 0.5983, 0.1781, 0.6194, 0.1814, 0.5983, 0.1781, 0.6192, 0.1394, 0.6194, 0.1814, 0.6192, 0.1394, 0.5983, 0.1781])
me_appletree_003.use_remesh_preserve_volume = False
me_appletree_003.use_remesh_preserve_attributes = False
me_appletree_003.use_mirror_vertex_groups = False
me_appletree_003.update()
me_appletree_002 = bpy.data.meshes.new('AppleTree.002')
me_appletree_002.from_pydata([(-5.96e-09, 6.836e-09, 0.02467), (0.01137, 0.035, 0.0405), (0.06221, 4.946e-09, 0.02431), (0.0368, 5.687e-09, 0.0405), (0.01922, 0.05917, 0.02431), (-0.02977, 0.02163, 0.0405), (-0.02977, -0.02163, 0.0405), (0.04787, -0.03478, 0.0298), (0.01137, -0.035, 0.0405), (0.07194, 0.02338, -0.006352), (-0.04446, 0.0612, -0.006352), (-0.04817, 0.035, -0.04815), (-0.05033, -0.03657, 0.02431), (-0.04446, -0.0612, -0.006352), (-0.06261, -1.227e-10, -0.04265), (0.01922, -0.05917, 0.02431), (0.04446, -0.0612, -0.006352), (-5.293e-09, -0.07565, -0.006352), (0.05065, -0.0368, -0.04265), (0.05065, 0.0368, -0.04265), (0.04446, 0.0612, -0.006352), (0.04787, 0.03478, 0.0298), (-7.994e-09, 0.07565, -0.006352), (-0.01828, 0.05627, 0.0298), (-0.07194, -0.02338, -0.006352), (-0.05917, -1.676e-09, 0.0298), (-0.07194, 0.02338, -0.006352), (-0.05033, 0.03657, 0.02431), (-0.01935, -0.05955, -0.04265), (-0.01828, -0.05627, 0.0298), (0.07194, -0.02338, -0.006352), (-0.009155, 0.02818, -0.07219), (-0.01935, 0.05955, -0.04265), (0.0184, 0.05663, -0.04815), (-0.04817, -0.035, -0.04815), (-0.02963, 2.992e-09, -0.07219), (-0.009155, -0.02818, -0.07219), (0.0184, -0.05663, -0.04815), (-5.96e-09, 4.402e-09, -0.05965), (0.05955, 1.535e-08, -0.04815), (0.02397, 0.01741, -0.07219), (0.02397, -0.01741, -0.07219), (0.0003007, 0.001105, 0.07219), (0.02314, 0.001105, 0.06763), (-0.0008387, -0.0008041, 0.07121), (0.02371, -0.0008041, 0.06836), (0.01073, 0.0108, 0.07219), (0.01073, -0.01204, 0.06763), (0.01251, 0.01146, 0.07121), (0.01251, -0.01309, 0.06836)], [], [(0, 3, 1), (3, 2, 21), (3, 21, 1), (1, 21, 4), (0, 1, 5), (1, 4, 23), (1, 23, 5), (5, 23, 27), (0, 5, 6), (5, 27, 25), (5, 25, 6), (6, 25, 12), (0, 6, 8), (6, 12, 29), (6, 29, 8), (8, 29, 15), (0, 8, 3), (8, 15, 7), (8, 7, 3), (3, 7, 2), (2, 30, 9), (30, 18, 39), (30, 39, 9), (9, 39, 19), (4, 20, 22), (20, 19, 33), (20, 33, 22), (22, 33, 32), (27, 10, 26), (10, 32, 11), (10, 11, 26), (26, 11, 14), (12, 24, 13), (24, 14, 34), (24, 34, 13), (13, 34, 28), (15, 17, 16), (17, 28, 37), (17, 37, 16), (16, 37, 18), (19, 20, 9), (20, 4, 21), (20, 21, 9), (9, 21, 2), (32, 10, 22), (10, 27, 23), (10, 23, 22), (22, 23, 4), (14, 24, 26), (24, 12, 25), (24, 25, 26), (26, 25, 27), (28, 17, 13), (17, 15, 29), (17, 29, 13), (13, 29, 12), (18, 30, 16), (30, 2, 7), (30, 7, 16), (16, 7, 15), (38, 31, 40), (31, 32, 33), (31, 33, 40), (40, 33, 19), (38, 35, 31), (35, 14, 11), (35, 11, 31), (31, 11, 32), (38, 36, 35), (36, 28, 34), (36, 34, 35), (35, 34, 14), (38, 41, 36), (41, 18, 37), (41, 37, 36), (36, 37, 28), (38, 40, 41), (40, 19, 39), (40, 39, 41), (41, 39, 18), (42, 43, 0), (44, 0, 45), (46, 47, 0), (48, 0, 49)])
me_appletree_002.polygons.foreach_set('use_smooth', [True] * 84)
_uv = me_appletree_002.uv_layers.new(name='UVLayer0')
_uv.uv.foreach_set('vector', [0.5354, 0.4291, 0.5198, 0.4089, 0.5498, 0.4083, 0.5198, 0.4089, 0.5071, 0.3891, 0.5323, 0.3926, 0.5198, 0.4089, 0.5323, 0.3926, 0.5498, 0.4083, 0.5498, 0.4083, 0.5323, 0.3926, 0.5563, 0.3912, 0.5878, 0.4273, 0.5705, 0.4088, 0.5996, 0.4052, 0.5705, 0.4088, 0.5563, 0.3912, 0.5819, 0.3904, 0.5705, 0.4088, 0.5819, 0.3904, 0.5996, 0.4052, 0.5996, 0.4052, 0.5819, 0.3904, 0.6064, 0.3856, 0.4166, 0.4261, 0.3932, 0.4158, 0.4171, 0.4025, 0.3932, 0.4158, 0.3759, 0.4061, 0.3951, 0.3948, 0.3932, 0.4158, 0.3951, 0.3948, 0.4171, 0.4025, 0.4171, 0.4025, 0.3951, 0.3948, 0.415, 0.3864, 0.4444, 0.4223, 0.4272, 0.4039, 0.4556, 0.4007, 0.4272, 0.4039, 0.415, 0.3864, 0.4378, 0.3862, 0.4272, 0.4039, 0.4378, 0.3862, 0.4556, 0.4007, 0.4556, 0.4007, 0.4378, 0.3862, 0.4599, 0.3845, 0.4851, 0.425, 0.4706, 0.4043, 0.5001, 0.405, 0.4706, 0.4043, 0.4599, 0.3845, 0.4837, 0.3884, 0.4706, 0.4043, 0.4837, 0.3884, 0.5001, 0.405, 0.5001, 0.405, 0.4837, 0.3884, 0.5071, 0.3891, 0.5071, 0.3891, 0.4931, 0.3673, 0.5169, 0.3698, 0.4931, 0.3673, 0.479, 0.3427, 0.5026, 0.343, 0.4931, 0.3673, 0.5026, 0.343, 0.5169, 0.3698, 0.5169, 0.3698, 0.5026, 0.343, 0.527, 0.3475, 0.5563, 0.3912, 0.5412, 0.3715, 0.5653, 0.3708, 0.5412, 0.3715, 0.527, 0.3475, 0.5497, 0.3464, 0.5412, 0.3715, 0.5497, 0.3464, 0.5653, 0.3708, 0.5653, 0.3708, 0.5497, 0.3464, 0.5736, 0.3479, 0.6064, 0.3856, 0.5912, 0.368, 0.6183, 0.3617, 0.5912, 0.368, 0.5736, 0.3479, 0.5952, 0.3417, 0.5912, 0.368, 0.5952, 0.3417, 0.6183, 0.3617, 0.6183, 0.3617, 0.5952, 0.3417, 0.6169, 0.3345, 0.415, 0.3864, 0.3963, 0.3709, 0.4216, 0.3658, 0.3963, 0.3709, 0.3784, 0.3525, 0.4025, 0.3447, 0.3963, 0.3709, 0.4025, 0.3447, 0.4216, 0.3658, 0.4216, 0.3658, 0.4025, 0.3447, 0.4288, 0.3421, 0.4599, 0.3845, 0.4453, 0.3638, 0.4694, 0.3651, 0.4453, 0.3638, 0.4288, 0.3421, 0.453, 0.3395, 0.4453, 0.3638, 0.453, 0.3395, 0.4694, 0.3651, 0.4694, 0.3651, 0.453, 0.3395, 0.479, 0.3427, 0.527, 0.3475, 0.5412, 0.3715, 0.5169, 0.3698, 0.5412, 0.3715, 0.5563, 0.3912, 0.5323, 0.3926, 0.5412, 0.3715, 0.5323, 0.3926, 0.5169, 0.3698, 0.5169, 0.3698, 0.5323, 0.3926, 0.5071, 0.3891, 0.5736, 0.3479, 0.5912, 0.368, 0.5653, 0.3708, 0.5912, 0.368, 0.6064, 0.3856, 0.5819, 0.3904, 0.5912, 0.368, 0.5819, 0.3904, 0.5653, 0.3708, 0.5653, 0.3708, 0.5819, 0.3904, 0.5563, 0.3912, 0.3784, 0.3525, 0.3963, 0.3709, 0.3709, 0.3815, 0.3963, 0.3709, 0.415, 0.3864, 0.3951, 0.3948, 0.3963, 0.3709, 0.3951, 0.3948, 0.3709, 0.3815, 0.3709, 0.3815, 0.3951, 0.3948, 0.3759, 0.4061, 0.4288, 0.3421, 0.4453, 0.3638, 0.4216, 0.3658, 0.4453, 0.3638, 0.4599, 0.3845, 0.4378, 0.3862, 0.4453, 0.3638, 0.4378, 0.3862, 0.4216, 0.3658, 0.4216, 0.3658, 0.4378, 0.3862, 0.415, 0.3864, 0.479, 0.3427, 0.4931, 0.3673, 0.4694, 0.3651, 0.4931, 0.3673, 0.5071, 0.3891, 0.4837, 0.3884, 0.4931, 0.3673, 0.4837, 0.3884, 0.4694, 0.3651, 0.4694, 0.3651, 0.4837, 0.3884, 0.4599, 0.3845, 0.5463, 0.3066, 0.5586, 0.3225, 0.5346, 0.323, 0.5586, 0.3225, 0.5736, 0.3479, 0.5497, 0.3464, 0.5586, 0.3225, 0.5497, 0.3464, 0.5346, 0.323, 0.5346, 0.323, 0.5497, 0.3464, 0.527, 0.3475, 0.5797, 0.3041, 0.5962, 0.3158, 0.5743, 0.3226, 0.5962, 0.3158, 0.6169, 0.3345, 0.5952, 0.3417, 0.5962, 0.3158, 0.5952, 0.3417, 0.5743, 0.3226, 0.5743, 0.3226, 0.5952, 0.3417, 0.5736, 0.3479, 0.3927, 0.3052, 0.4078, 0.3191, 0.3839, 0.3237, 0.4078, 0.3191, 0.4288, 0.3421, 0.4025, 0.3447, 0.4078, 0.3191, 0.4025, 0.3447, 0.3839, 0.3237, 0.3839, 0.3237, 0.4025, 0.3447, 0.3784, 0.3525, 0.4486, 0.2999, 0.4615, 0.316, 0.4362, 0.3167, 0.4615, 0.316, 0.479, 0.3427, 0.453, 0.3395, 0.4615, 0.316, 0.453, 0.3395, 0.4362, 0.3167, 0.4362, 0.3167, 0.453, 0.3395, 0.4288, 0.3421, 0.5021, 0.3031, 0.5132, 0.3201, 0.4884, 0.3186, 0.5132, 0.3201, 0.527, 0.3475, 0.5026, 0.343, 0.5132, 0.3201, 0.5026, 0.343, 0.4884, 0.3186, 0.4884, 0.3186, 0.5026, 0.343, 0.479, 0.3427, 0.6194, 0.4304, 0.5983, 0.4271, 0.6192, 0.3884, 0.6194, 0.4304, 0.6192, 0.3884, 0.5983, 0.4271, 0.6194, 0.4304, 0.5983, 0.4271, 0.6192, 0.3884, 0.6194, 0.4304, 0.6192, 0.3884, 0.5983, 0.4271])
me_appletree_002.use_remesh_preserve_volume = False
me_appletree_002.use_remesh_preserve_attributes = False
me_appletree_002.use_mirror_vertex_groups = False
me_appletree_002.update()
me_appletree_001 = bpy.data.meshes.new('AppleTree.001')
me_appletree_001.from_pydata([(0.0368, 0.0, 0.0405), (0.01137, 0.035, 0.0405), (0.01922, 0.05917, 0.02431), (-0.01828, 0.05627, 0.0298), (-0.02977, 0.02163, 0.0405), (-0.02977, -0.02163, 0.0405), (-0.01828, -0.05627, 0.0298), (0.01137, -0.035, 0.0405), (0.01922, -0.05917, 0.02431), (0.04787, -0.03478, 0.0298), (0.05955, 1.192e-08, -0.04815), (0.07194, 0.02338, -0.006352), (0.04446, 0.0612, -0.006352), (-2.033e-09, 0.07565, -0.006352), (-0.04817, 0.035, -0.04815), (-0.05033, -0.03657, 0.02431), (-0.04817, -0.035, -0.04815), (-0.01935, -0.05955, -0.04265), (0.04446, -0.0612, -0.006352), (6.676e-10, -0.07565, -0.006352), (0.0184, -0.05663, -0.04815), (0.04787, 0.03478, 0.0298), (0.06221, 0.0, 0.02431), (-0.05033, 0.03657, 0.02431), (-0.04446, 0.0612, -0.006352), (-0.07194, -0.02338, -0.006352), (-0.05917, -1.192e-08, 0.0298), (-0.07194, 0.02338, -0.006352), (-0.04446, -0.0612, -0.006352), (0.07194, -0.02338, -0.006352), (-0.01935, 0.05955, -0.04265), (-0.009155, 0.02818, -0.07219), (0.0184, 0.05663, -0.04815), (0.05065, 0.0368, -0.04265), (-0.06261, 0.0, -0.04265), (0.0, 0.0, -0.05965), (-0.02963, 0.0, -0.07219), (0.02397, -0.01741, -0.07219), (-0.009155, -0.02818, -0.07219), (0.02397, 0.01741, -0.07219), (0.05065, -0.0368, -0.04265), (0.0003007, 0.001117, 0.07219), (0.02314, 0.001117, 0.06763), (0.0, 0.0, 0.02467), (-0.0008387, -0.0006583, 0.07121), (0.02371, -0.0006583, 0.06836), (0.01267, 0.01111, 0.07219), (0.01267, -0.01173, 0.06763), (0.01104, 0.01172, 0.07121), (0.01104, -0.01283, 0.06836)], [], [(41, 42, 43), (43, 0, 1), (0, 22, 21), (0, 21, 1), (1, 21, 2), (43, 1, 4), (1, 2, 3), (1, 3, 4), (4, 3, 23), (43, 4, 5), (4, 23, 26), (4, 26, 5), (5, 26, 15), (43, 5, 7), (5, 15, 6), (5, 6, 7), (7, 6, 8), (43, 7, 0), (7, 8, 9), (7, 9, 0), (0, 9, 22), (22, 29, 11), (29, 40, 10), (29, 10, 11), (11, 10, 33), (2, 12, 13), (12, 33, 32), (12, 32, 13), (13, 32, 30), (23, 24, 27), (24, 30, 14), (24, 14, 27), (27, 14, 34), (15, 25, 28), (25, 34, 16), (25, 16, 28), (28, 16, 17), (8, 19, 18), (19, 17, 20), (19, 20, 18), (18, 20, 40), (33, 12, 11), (12, 2, 21), (12, 21, 11), (11, 21, 22), (30, 24, 13), (24, 23, 3), (24, 3, 13), (13, 3, 2), (34, 25, 27), (25, 15, 26), (25, 26, 27), (27, 26, 23), (17, 19, 28), (19, 8, 6), (19, 6, 28), (28, 6, 15), (40, 29, 18), (29, 22, 9), (29, 9, 18), (18, 9, 8), (35, 31, 39), (31, 30, 32), (31, 32, 39), (39, 32, 33), (35, 36, 31), (36, 34, 14), (36, 14, 31), (31, 14, 30), (35, 38, 36), (38, 17, 16), (38, 16, 36), (36, 16, 34), (35, 37, 38), (37, 40, 20), (37, 20, 38), (38, 20, 17), (35, 39, 37), (39, 33, 10), (39, 10, 37), (37, 10, 40), (44, 43, 45), (46, 47, 43), (48, 43, 49)])
me_appletree_001.polygons.foreach_set('use_smooth', [True] * 84)
_uv = me_appletree_001.uv_layers.new(name='UVLayer0')
_uv.uv.foreach_set('vector', [0.3735, 0.1716, 0.3944, 0.1749, 0.3737, 0.2131, 0.4549, 0.1727, 0.4705, 0.1925, 0.4406, 0.1931, 0.4705, 0.1925, 0.4832, 0.2119, 0.4581, 0.2085, 0.4705, 0.1925, 0.4581, 0.2085, 0.4406, 0.1931, 0.4406, 0.1931, 0.4581, 0.2085, 0.4341, 0.2098, 0.4027, 0.1744, 0.4199, 0.1926, 0.3909, 0.1961, 0.4199, 0.1926, 0.4341, 0.2098, 0.4087, 0.2106, 0.4199, 0.1926, 0.4087, 0.2106, 0.3909, 0.1961, 0.3909, 0.1961, 0.4087, 0.2106, 0.3842, 0.2153, 0.5733, 0.1756, 0.5967, 0.1857, 0.5728, 0.1987, 0.5967, 0.1857, 0.6139, 0.1952, 0.5948, 0.2062, 0.5967, 0.1857, 0.5948, 0.2062, 0.5728, 0.1987, 0.5728, 0.1987, 0.5948, 0.2062, 0.575, 0.2145, 0.5456, 0.1794, 0.5628, 0.1974, 0.5344, 0.2005, 0.5628, 0.1974, 0.575, 0.2145, 0.5522, 0.2147, 0.5628, 0.1974, 0.5522, 0.2147, 0.5344, 0.2005, 0.5344, 0.2005, 0.5522, 0.2147, 0.5302, 0.2164, 0.5051, 0.1767, 0.5195, 0.197, 0.4901, 0.1963, 0.5195, 0.197, 0.5302, 0.2164, 0.5065, 0.2125, 0.5195, 0.197, 0.5065, 0.2125, 0.4901, 0.1963, 0.4901, 0.1963, 0.5065, 0.2125, 0.4832, 0.2119, 0.4832, 0.2119, 0.4971, 0.2332, 0.4734, 0.2307, 0.4971, 0.2332, 0.5112, 0.2572, 0.4877, 0.2569, 0.4971, 0.2332, 0.4877, 0.2569, 0.4734, 0.2307, 0.4734, 0.2307, 0.4877, 0.2569, 0.4633, 0.2525, 0.4341, 0.2098, 0.4492, 0.229, 0.4251, 0.2297, 0.4492, 0.229, 0.4633, 0.2525, 0.4407, 0.2536, 0.4492, 0.229, 0.4407, 0.2536, 0.4251, 0.2297, 0.4251, 0.2297, 0.4407, 0.2536, 0.4169, 0.2522, 0.3842, 0.2153, 0.3993, 0.2324, 0.3723, 0.2386, 0.3993, 0.2324, 0.4169, 0.2522, 0.3954, 0.2582, 0.3993, 0.2324, 0.3954, 0.2582, 0.3723, 0.2386, 0.3723, 0.2386, 0.3954, 0.2582, 0.3737, 0.2652, 0.575, 0.2145, 0.5936, 0.2296, 0.5684, 0.2346, 0.5936, 0.2296, 0.6114, 0.2476, 0.5874, 0.2553, 0.5936, 0.2296, 0.5874, 0.2553, 0.5684, 0.2346, 0.5684, 0.2346, 0.5874, 0.2553, 0.5612, 0.2578, 0.5302, 0.2164, 0.5447, 0.2366, 0.5207, 0.2353, 0.5447, 0.2366, 0.5612, 0.2578, 0.5371, 0.2603, 0.5447, 0.2366, 0.5371, 0.2603, 0.5207, 0.2353, 0.5207, 0.2353, 0.5371, 0.2603, 0.5112, 0.2572, 0.4633, 0.2525, 0.4492, 0.229, 0.4734, 0.2307, 0.4492, 0.229, 0.4341, 0.2098, 0.4581, 0.2085, 0.4492, 0.229, 0.4581, 0.2085, 0.4734, 0.2307, 0.4734, 0.2307, 0.4581, 0.2085, 0.4832, 0.2119, 0.4169, 0.2522, 0.3993, 0.2324, 0.4251, 0.2297, 0.3993, 0.2324, 0.3842, 0.2153, 0.4087, 0.2106, 0.3993, 0.2324, 0.4087, 0.2106, 0.4251, 0.2297, 0.4251, 0.2297, 0.4087, 0.2106, 0.4341, 0.2098, 0.6114, 0.2476, 0.5936, 0.2296, 0.6189, 0.2193, 0.5936, 0.2296, 0.575, 0.2145, 0.5948, 0.2062, 0.5936, 0.2296, 0.5948, 0.2062, 0.6189, 0.2193, 0.6189, 0.2193, 0.5948, 0.2062, 0.6139, 0.1952, 0.5612, 0.2578, 0.5447, 0.2366, 0.5684, 0.2346, 0.5447, 0.2366, 0.5302, 0.2164, 0.5522, 0.2147, 0.5447, 0.2366, 0.5522, 0.2147, 0.5684, 0.2346, 0.5684, 0.2346, 0.5522, 0.2147, 0.575, 0.2145, 0.5112, 0.2572, 0.4971, 0.2332, 0.5207, 0.2353, 0.4971, 0.2332, 0.4832, 0.2119, 0.5065, 0.2125, 0.4971, 0.2332, 0.5065, 0.2125, 0.5207, 0.2353, 0.5207, 0.2353, 0.5065, 0.2125, 0.5302, 0.2164, 0.4441, 0.2926, 0.4318, 0.277, 0.4557, 0.2765, 0.4318, 0.277, 0.4169, 0.2522, 0.4407, 0.2536, 0.4318, 0.277, 0.4407, 0.2536, 0.4557, 0.2765, 0.4557, 0.2765, 0.4407, 0.2536, 0.4633, 0.2525, 0.4108, 0.295, 0.3944, 0.2836, 0.4162, 0.2769, 0.3944, 0.2836, 0.3737, 0.2652, 0.3954, 0.2582, 0.3944, 0.2836, 0.3954, 0.2582, 0.4162, 0.2769, 0.4162, 0.2769, 0.3954, 0.2582, 0.4169, 0.2522, 0.5972, 0.2939, 0.5821, 0.2803, 0.6059, 0.2758, 0.5821, 0.2803, 0.5612, 0.2578, 0.5874, 0.2553, 0.5821, 0.2803, 0.5874, 0.2553, 0.6059, 0.2758, 0.6059, 0.2758, 0.5874, 0.2553, 0.6114, 0.2476, 0.5415, 0.2991, 0.5286, 0.2834, 0.5538, 0.2827, 0.5286, 0.2834, 0.5112, 0.2572, 0.5371, 0.2603, 0.5286, 0.2834, 0.5371, 0.2603, 0.5538, 0.2827, 0.5538, 0.2827, 0.5371, 0.2603, 0.5612, 0.2578, 0.4882, 0.296, 0.477, 0.2793, 0.5018, 0.2808, 0.477, 0.2793, 0.4633, 0.2525, 0.4877, 0.2569, 0.477, 0.2793, 0.4877, 0.2569, 0.5018, 0.2808, 0.5018, 0.2808, 0.4877, 0.2569, 0.5112, 0.2572, 0.3735, 0.1716, 0.3737, 0.2131, 0.3944, 0.1749, 0.3735, 0.1716, 0.3944, 0.1749, 0.3737, 0.2131, 0.3735, 0.1716, 0.3737, 0.2131, 0.3944, 0.1749])
me_appletree_001.use_remesh_preserve_volume = False
me_appletree_001.use_remesh_preserve_attributes = False
me_appletree_001.use_mirror_vertex_groups = False
me_appletree_001.update()
me_appletree = bpy.data.meshes.new('AppleTree')
me_appletree.from_pydata([(0.0368, 0.0, 0.0405), (0.01137, 0.035, 0.0405), (0.01922, 0.05917, 0.02431), (-0.01828, 0.05627, 0.0298), (-0.02977, 0.02163, 0.0405), (-0.02977, -0.02163, 0.0405), (-0.01828, -0.05627, 0.0298), (0.01137, -0.035, 0.0405), (0.01922, -0.05917, 0.02431), (0.04787, -0.03478, 0.0298), (0.05955, 1.192e-08, -0.04815), (0.07194, 0.02338, -0.006352), (0.04446, 0.0612, -0.006352), (-7.994e-09, 0.07565, -0.006352), (-0.04817, 0.035, -0.04815), (-0.05033, -0.03657, 0.02431), (-0.04817, -0.035, -0.04815), (-0.01935, -0.05955, -0.04265), (0.04446, -0.0612, -0.006352), (-5.293e-09, -0.07565, -0.006352), (0.0184, -0.05663, -0.04815), (0.04787, 0.03478, 0.0298), (0.06221, 0.0, 0.02431), (-0.05033, 0.03657, 0.02431), (-0.04446, 0.0612, -0.006352), (-0.07194, -0.02338, -0.006352), (-0.05917, -1.192e-08, 0.0298), (-0.07194, 0.02338, -0.006352), (-0.04446, -0.0612, -0.006352), (0.07194, -0.02338, -0.006352), (-0.01935, 0.05955, -0.04265), (-0.009155, 0.02818, -0.07219), (0.0184, 0.05663, -0.04815), (0.05065, 0.0368, -0.04265), (-0.06261, 0.0, -0.04265), (-5.96e-09, 0.0, -0.05965), (-0.02963, 0.0, -0.07219), (0.02397, -0.01741, -0.07219), (-0.009155, -0.02818, -0.07219), (0.02397, 0.01741, -0.07219), (0.05065, -0.0368, -0.04265), (0.0003007, 0.001117, 0.07219), (0.02314, 0.001117, 0.06763), (-5.96e-09, 0.0, 0.02467), (-0.0008387, -0.0006583, 0.07121), (0.02371, -0.0006583, 0.06836), (0.01267, 0.01111, 0.07219), (0.01267, -0.01173, 0.06763), (0.01104, 0.01172, 0.07121), (0.01104, -0.01283, 0.06836)], [], [(41, 42, 43), (43, 0, 1), (0, 22, 21), (0, 21, 1), (1, 21, 2), (43, 1, 4), (1, 2, 3), (1, 3, 4), (4, 3, 23), (43, 4, 5), (4, 23, 26), (4, 26, 5), (5, 26, 15), (43, 5, 7), (5, 15, 6), (5, 6, 7), (7, 6, 8), (43, 7, 0), (7, 8, 9), (7, 9, 0), (0, 9, 22), (22, 29, 11), (29, 40, 10), (29, 10, 11), (11, 10, 33), (2, 12, 13), (12, 33, 32), (12, 32, 13), (13, 32, 30), (23, 24, 27), (24, 30, 14), (24, 14, 27), (27, 14, 34), (15, 25, 28), (25, 34, 16), (25, 16, 28), (28, 16, 17), (8, 19, 18), (19, 17, 20), (19, 20, 18), (18, 20, 40), (33, 12, 11), (12, 2, 21), (12, 21, 11), (11, 21, 22), (30, 24, 13), (24, 23, 3), (24, 3, 13), (13, 3, 2), (34, 25, 27), (25, 15, 26), (25, 26, 27), (27, 26, 23), (17, 19, 28), (19, 8, 6), (19, 6, 28), (28, 6, 15), (40, 29, 18), (29, 22, 9), (29, 9, 18), (18, 9, 8), (35, 31, 39), (31, 30, 32), (31, 32, 39), (39, 32, 33), (35, 36, 31), (36, 34, 14), (36, 14, 31), (31, 14, 30), (35, 38, 36), (38, 17, 16), (38, 16, 36), (36, 16, 34), (35, 37, 38), (37, 40, 20), (37, 20, 38), (38, 20, 17), (35, 39, 37), (39, 33, 10), (39, 10, 37), (37, 10, 40), (44, 43, 45), (46, 47, 43), (48, 43, 49)])
me_appletree.polygons.foreach_set('use_smooth', [True] * 84)
_uv = me_appletree.uv_layers.new(name='UVLayer0')
_uv.uv.foreach_set('vector', [0.3735, 0.4217, 0.3944, 0.425, 0.3737, 0.4632, 0.4549, 0.4228, 0.4705, 0.4425, 0.4406, 0.4432, 0.4705, 0.4425, 0.4832, 0.4619, 0.4581, 0.4585, 0.4705, 0.4425, 0.4581, 0.4585, 0.4406, 0.4432, 0.4406, 0.4432, 0.4581, 0.4585, 0.4341, 0.4599, 0.4027, 0.4245, 0.4199, 0.4427, 0.3909, 0.4462, 0.4199, 0.4427, 0.4341, 0.4599, 0.4087, 0.4606, 0.4199, 0.4427, 0.4087, 0.4606, 0.3909, 0.4462, 0.3909, 0.4462, 0.4087, 0.4606, 0.3842, 0.4653, 0.5733, 0.4257, 0.5967, 0.4358, 0.5728, 0.4488, 0.5967, 0.4358, 0.6139, 0.4452, 0.5948, 0.4563, 0.5967, 0.4358, 0.5948, 0.4563, 0.5728, 0.4488, 0.5728, 0.4488, 0.5948, 0.4563, 0.575, 0.4646, 0.5456, 0.4294, 0.5628, 0.4475, 0.5344, 0.4506, 0.5628, 0.4475, 0.575, 0.4646, 0.5522, 0.4648, 0.5628, 0.4475, 0.5522, 0.4648, 0.5344, 0.4506, 0.5344, 0.4506, 0.5522, 0.4648, 0.5302, 0.4664, 0.5051, 0.4268, 0.5195, 0.4471, 0.4901, 0.4463, 0.5195, 0.4471, 0.5302, 0.4664, 0.5065, 0.4626, 0.5195, 0.4471, 0.5065, 0.4626, 0.4901, 0.4463, 0.4901, 0.4463, 0.5065, 0.4626, 0.4832, 0.4619, 0.4832, 0.4619, 0.4971, 0.4833, 0.4734, 0.4808, 0.4971, 0.4833, 0.5112, 0.5073, 0.4877, 0.507, 0.4971, 0.4833, 0.4877, 0.507, 0.4734, 0.4808, 0.4734, 0.4808, 0.4877, 0.507, 0.4633, 0.5026, 0.4341, 0.4599, 0.4492, 0.4791, 0.4251, 0.4798, 0.4492, 0.4791, 0.4633, 0.5026, 0.4407, 0.5037, 0.4492, 0.4791, 0.4407, 0.5037, 0.4251, 0.4798, 0.4251, 0.4798, 0.4407, 0.5037, 0.4169, 0.5023, 0.3842, 0.4653, 0.3993, 0.4825, 0.3723, 0.4887, 0.3993, 0.4825, 0.4169, 0.5023, 0.3954, 0.5083, 0.3993, 0.4825, 0.3954, 0.5083, 0.3723, 0.4887, 0.3723, 0.4887, 0.3954, 0.5083, 0.3737, 0.5153, 0.575, 0.4646, 0.5936, 0.4797, 0.5684, 0.4847, 0.5936, 0.4797, 0.6114, 0.4977, 0.5874, 0.5054, 0.5936, 0.4797, 0.5874, 0.5054, 0.5684, 0.4847, 0.5684, 0.4847, 0.5874, 0.5054, 0.5612, 0.5078, 0.5302, 0.4664, 0.5447, 0.4866, 0.5207, 0.4854, 0.5447, 0.4866, 0.5612, 0.5078, 0.5371, 0.5104, 0.5447, 0.4866, 0.5371, 0.5104, 0.5207, 0.4854, 0.5207, 0.4854, 0.5371, 0.5104, 0.5112, 0.5073, 0.4633, 0.5026, 0.4492, 0.4791, 0.4734, 0.4808, 0.4492, 0.4791, 0.4341, 0.4599, 0.4581, 0.4585, 0.4492, 0.4791, 0.4581, 0.4585, 0.4734, 0.4808, 0.4734, 0.4808, 0.4581, 0.4585, 0.4832, 0.4619, 0.4169, 0.5023, 0.3993, 0.4825, 0.4251, 0.4798, 0.3993, 0.4825, 0.3842, 0.4653, 0.4087, 0.4606, 0.3993, 0.4825, 0.4087, 0.4606, 0.4251, 0.4798, 0.4251, 0.4798, 0.4087, 0.4606, 0.4341, 0.4599, 0.6114, 0.4977, 0.5936, 0.4797, 0.6189, 0.4694, 0.5936, 0.4797, 0.575, 0.4646, 0.5948, 0.4563, 0.5936, 0.4797, 0.5948, 0.4563, 0.6189, 0.4694, 0.6189, 0.4694, 0.5948, 0.4563, 0.6139, 0.4452, 0.5612, 0.5078, 0.5447, 0.4866, 0.5684, 0.4847, 0.5447, 0.4866, 0.5302, 0.4664, 0.5522, 0.4648, 0.5447, 0.4866, 0.5522, 0.4648, 0.5684, 0.4847, 0.5684, 0.4847, 0.5522, 0.4648, 0.575, 0.4646, 0.5112, 0.5073, 0.4971, 0.4833, 0.5207, 0.4854, 0.4971, 0.4833, 0.4832, 0.4619, 0.5065, 0.4626, 0.4971, 0.4833, 0.5065, 0.4626, 0.5207, 0.4854, 0.5207, 0.4854, 0.5065, 0.4626, 0.5302, 0.4664, 0.4441, 0.5426, 0.4318, 0.5271, 0.4557, 0.5266, 0.4318, 0.5271, 0.4169, 0.5023, 0.4407, 0.5037, 0.4318, 0.5271, 0.4407, 0.5037, 0.4557, 0.5266, 0.4557, 0.5266, 0.4407, 0.5037, 0.4633, 0.5026, 0.4108, 0.5451, 0.3944, 0.5337, 0.4162, 0.5269, 0.3944, 0.5337, 0.3737, 0.5153, 0.3954, 0.5083, 0.3944, 0.5337, 0.3954, 0.5083, 0.4162, 0.5269, 0.4162, 0.5269, 0.3954, 0.5083, 0.4169, 0.5023, 0.5972, 0.544, 0.5821, 0.5304, 0.6059, 0.5259, 0.5821, 0.5304, 0.5612, 0.5078, 0.5874, 0.5054, 0.5821, 0.5304, 0.5874, 0.5054, 0.6059, 0.5259, 0.6059, 0.5259, 0.5874, 0.5054, 0.6114, 0.4977, 0.5415, 0.5492, 0.5286, 0.5335, 0.5538, 0.5328, 0.5286, 0.5335, 0.5112, 0.5073, 0.5371, 0.5104, 0.5286, 0.5335, 0.5371, 0.5104, 0.5538, 0.5328, 0.5538, 0.5328, 0.5371, 0.5104, 0.5612, 0.5078, 0.4882, 0.546, 0.477, 0.5294, 0.5018, 0.5308, 0.477, 0.5294, 0.4633, 0.5026, 0.4877, 0.507, 0.477, 0.5294, 0.4877, 0.507, 0.5018, 0.5308, 0.5018, 0.5308, 0.4877, 0.507, 0.5112, 0.5073, 0.3735, 0.4217, 0.3737, 0.4632, 0.3944, 0.425, 0.3735, 0.4217, 0.3944, 0.425, 0.3737, 0.4632, 0.3735, 0.4217, 0.3737, 0.4632, 0.3944, 0.425])
me_appletree.use_remesh_preserve_volume = False
me_appletree.use_remesh_preserve_attributes = False
me_appletree.use_mirror_vertex_groups = False
me_appletree.update()

# ---- objects
ob_appletreehq1 = bpy.data.objects.new('AppleTreeHQ1', me_appletree_004)
ob_darkredapple = bpy.data.objects.new('DarkRedApple', me_appletree_003)
ob_darkgreenapple = bpy.data.objects.new('DarkGreenApple', me_appletree_002)
ob_redapple = bpy.data.objects.new('RedApple', me_appletree_001)
ob_greenapple = bpy.data.objects.new('GreenApple', me_appletree)
ob_hemi = bpy.data.objects.new('Hemi', light_hemi)

# ---- transforms, parenting, visibility, modifiers, constraints
ob_appletreehq1.location = (0.0, 0.0, 1.689)
ob_appletreehq1.lineart.crease_threshold = 0.0
ob_darkredapple.location = (0.0, 1.0, 0.0)
ob_darkredapple.lineart.crease_threshold = 0.0
ob_darkgreenapple.location = (0.6015, 1.0, 0.0)
ob_darkgreenapple.lineart.crease_threshold = 0.0
ob_redapple.location = (-0.4018, -0.2103, 0.0)
ob_redapple.lineart.crease_threshold = 0.0
ob_greenapple.location = (1.0, -0.6484, 0.0)
ob_greenapple.lineart.crease_threshold = 0.0
ob_hemi.location = (0.0, 0.0, 0.0)
ob_hemi.hide_viewport = True
ob_hemi.lineart.crease_threshold = 0.0

# ---- collection membership
col_collection_1.objects.link(ob_appletreehq1)
col_collection_1.objects.link(ob_darkredapple)
col_collection_1.objects.link(ob_darkgreenapple)
col_collection_1.objects.link(ob_redapple)
col_collection_1.objects.link(ob_greenapple)
col_collection_1.objects.link(ob_hemi)

# ---- scene / render settings (as saved in the file)
scene.frame_start = 1; scene.frame_end = 250; scene.frame_set(1)
scene.render.engine = 'BLENDER_EEVEE_NEXT'
scene.render.resolution_percentage = 50
scene.render.dither_intensity = 0.0
scene.cycles.use_denoising = False
scene.cycles.samples = 256
scene.cycles.sampling_pattern = 'TABULATED_SOBOL'
scene.cycles.light_sampling_threshold = 0.0
scene.cycles.use_adaptive_sampling = False
scene.cycles.use_light_tree = False
scene.cycles.blur_glossy = 0.0
scene.cycles.pixel_filter_type = 'GAUSSIAN'
scene.cycles.sample_clamp_indirect = 0.0
scene.view_settings.view_transform = 'Standard'
bpy.context.view_layer.update()

# ---- added for rendering (the .blend has no active camera): camera
cam_auto = bpy.data.cameras.new('AutoCamera')
cam_auto.lens = 50.0
cam_auto.sensor_width = 36.0
cam_auto.clip_end = 1000.0
ob_auto_camera = bpy.data.objects.new('AutoCamera', cam_auto)
scene.collection.objects.link(ob_auto_camera)
ob_auto_camera.location = (6.20943, -7.33272, 7.77843)
ob_auto_camera.rotation_euler = (1.09748, -7.21219e-08, 0.694738)
scene.camera = ob_auto_camera
bpy.context.view_layer.update()
